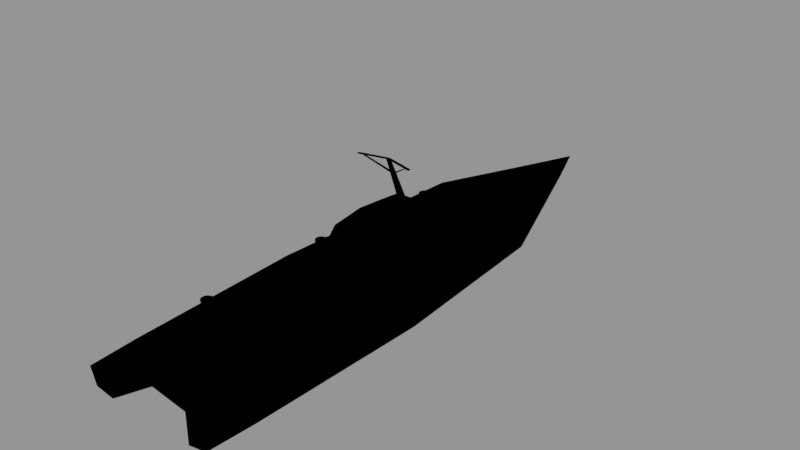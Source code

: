 # Source: HeroShip.blend  (saved by Blender 2.79.7; exported with 4.5.12 LTS)
import bpy
from mathutils import Matrix  # noqa: F401  (used for matrix-valued properties, if any)

bpy.ops.wm.read_factory_settings(use_empty=True)
scene = bpy.context.scene
scene.name = 'Scene'

# ---- collections
col_collection_1 = bpy.data.collections.new('Collection 1'); scene.collection.children.link(col_collection_1)
col_collection_3 = bpy.data.collections.new('Collection 3'); scene.collection.children.link(col_collection_3)
col_collection_5 = bpy.data.collections.new('Collection 5'); scene.collection.children.link(col_collection_5)
col_collection_11 = bpy.data.collections.new('Collection 11'); scene.collection.children.link(col_collection_11)
col_lightrig = bpy.data.collections.new('LightRig')  # instanced only; not linked into the scene
col_railgunturret = bpy.data.collections.new('RailgunTurret')  # instanced only; not linked into the scene
col_minigun = bpy.data.collections.new('Minigun')  # instanced only; not linked into the scene

# ---- materials (node trees are filled in below, after node groups)
mat_heroship = bpy.data.materials.new('HeroShip')
mat_heroship.alpha_threshold = 0.0
mat_heroship.use_transparent_shadow = False
mat_heroship.diffuse_color = (0.4206, 0.4634, 0.477, 1.0)
mat_heroship.specular_color = (0.747, 0.9712, 1.0)
mat_heroship.roughness = 0.5
mat_heroship.specular_intensity = 1.0

# ---- material node trees
mat_heroship.use_nodes = True; mat_heroship.node_tree.nodes.clear()
_N = mat_heroship.node_tree.nodes; _L = mat_heroship.node_tree.links
n0 = _N.new('NodeUndefined'); n0.name = 'Geometry'; n0.location = (-510, -44)
n1 = _N.new('NodeUndefined'); n1.name = 'Material'; n1.location = (352, 310)
n1.inputs[2].default_value = 0.8243
n1.inputs[3].default_value = (0.0, 0.0, 0.0)
n2 = _N.new('NodeUndefined'); n2.name = 'Output'; n2.location = (642, 310)
n2.inputs[1].default_value = 1.0
n3 = _N.new('NodeUndefined'); n3.name = 'Texture'; n3.location = (-289, -285)
n4 = _N.new('ShaderNodeMix'); n4.name = 'Mix.002'; n4.location = (166, -194)
n4.data_type = 'RGBA'
n4.blend_type = 'MULTIPLY'
n4.inputs[0].default_value = 0.6
n4.inputs[6].default_value = (0.747, 0.9712, 1.0, 1.0)
n5 = _N.new('ShaderNodeMix'); n5.name = 'Mix.003'; n5.location = (-54, -306)
n5.data_type = 'RGBA'
n5.blend_type = 'MULTIPLY'
n5.inputs[0].default_value = 1.0
n6 = _N.new('ShaderNodeMix'); n6.name = 'Mix.001'; n6.location = (-79, -22)
n6.data_type = 'RGBA'
n6.blend_type = 'MULTIPLY'
n6.inputs[0].default_value = 1.0
_L.new(n1.outputs[0], n2.inputs[0])
_L.new(n0.outputs[6], n6.inputs[6])
_L.new(n0.outputs[4], n3.inputs[0])
_L.new(n3.outputs[1], n6.inputs[7])
_L.new(n4.outputs[2], n1.inputs[1])
_L.new(n3.outputs[1], n5.inputs[6])
_L.new(n5.outputs[2], n4.inputs[7])
_L.new(n6.outputs[2], n1.inputs[0])
_L.new(n0.outputs[6], n5.inputs[7])

# ---- meshes
me_turretmount = bpy.data.meshes.new('TurretMount')
me_turretmount.from_pydata([(1.217, -1.624, 1.0), (1.217, -1.624, 0.7), (-0.3827, -0.9239, 0.7), (-0.3827, -0.9239, 1.0), (-0.5556, -0.8315, 0.7), (-0.5556, -0.8315, 1.0), (-0.7071, -0.7071, 0.7), (-0.7071, -0.7071, 1.0), (-0.8315, -0.5556, 0.7), (-0.8315, -0.5556, 1.0), (-0.9239, -0.3827, 0.7), (-0.9239, -0.3827, 1.0), (-0.9808, -0.1406, 0.7), (-0.9808, -0.1406, 1.0), (-0.9808, 0.1406, 0.7), (-0.9808, 0.1406, 1.0), (-0.9239, 0.3827, 0.7), (-0.9239, 0.3827, 1.0), (-0.8315, 0.5556, 0.7), (-0.8315, 0.5556, 1.0), (-0.7071, 0.7071, 0.7), (-0.7071, 0.7071, 1.0), (-0.5556, 0.8315, 0.7), (-0.5556, 0.8315, 1.0), (-0.3827, 0.9239, 0.7), (-0.3827, 0.9239, 1.0), (1.217, 1.624, 1.0), (1.217, 1.624, 0.7), (1.217, -1.022, 0.1), (0.4173, -0.5812, 0.1), (0.2444, -0.5231, 0.1), (0.09289, -0.4449, 0.1), (-0.03147, -0.3495, 0.1), (-0.1239, -0.2408, 0.1), (-0.1808, -0.08844, 0.1), (-0.1808, 0.08844, 0.1), (-0.1239, 0.2408, 0.1), (-0.03147, 0.3495, 0.1), (0.09289, 0.4449, 0.1), (0.2444, 0.5231, 0.1), (0.4173, 0.5812, 0.1), (1.217, 1.022, 0.1)], [], [(27, 26, 0, 1), (3, 2, 1, 0), (2, 3, 5, 4), (4, 5, 7, 6), (6, 7, 9, 8), (8, 9, 11, 10), (10, 11, 13, 12), (14, 15, 17, 16), (16, 17, 19, 18), (18, 19, 21, 20), (20, 21, 23, 22), (22, 23, 25, 24), (24, 25, 26, 27), (25, 3, 0, 26), (25, 23, 5, 3), (7, 5, 23, 21), (9, 7, 21, 19), (11, 9, 19, 17), (13, 11, 17, 15), (6, 8, 32, 31), (20, 22, 39, 38), (10, 12, 34, 33), (1, 2, 29, 28), (24, 27, 41, 40), (14, 16, 36, 35), (13, 15, 14, 12), (41, 28, 29, 40), (29, 30, 39, 40), (30, 31, 38, 39), (31, 32, 37, 38), (32, 33, 36, 37), (33, 34, 35, 36), (16, 18, 37, 36), (2, 4, 30, 29), (12, 14, 35, 34), (22, 24, 40, 39), (27, 1, 28, 41), (8, 10, 33, 32), (18, 20, 38, 37), (4, 6, 31, 30)])
me_turretmount.polygons.foreach_set('use_smooth', [True] * 40)
_uv = me_turretmount.uv_layers.new(name='UVMap')
_uv.uv.foreach_set('vector', [0.8928, 0.0, 0.9464, 2.197e-08, 0.9464, 0.5986, 0.8928, 0.5986, 0.9464, 0.2183, 1.0, 0.2183, 1.0, 0.5146, 0.9464, 0.5146, 1.0, 0.2183, 0.9464, 0.2183, 0.9464, 0.1841, 1.0, 0.1841, 1.0, 0.1841, 0.9464, 0.1841, 0.9464, 0.1482, 1.0, 0.1482, 1.0, 0.1482, 0.9464, 0.1482, 0.9464, 0.1122, 1.0, 0.1122, 1.0, 0.1122, 0.9464, 0.1122, 0.9464, 0.07731, 1.0, 0.07731, 1.0, 0.07731, 0.9464, 0.07731, 0.9464, 0.03767, 1.0, 0.03767, 1.0, 1.0, 0.9464, 1.0, 0.9464, 0.963, 1.0, 0.963, 1.0, 0.963, 0.9464, 0.963, 0.9464, 0.9293, 1.0, 0.9293, 1.0, 0.9293, 0.9464, 0.9293, 0.9464, 0.8937, 1.0, 0.8937, 1.0, 0.8937, 0.9464, 0.8937, 0.9464, 0.8576, 1.0, 0.8576, 1.0, 0.8576, 0.9464, 0.8576, 0.9464, 0.8223, 1.0, 0.8223, 1.0, 0.8223, 0.9464, 0.8223, 0.9464, 0.5146, 1.0, 0.5146, 0.4997, 0.4696, 0.4997, 0.129, 0.7856, 0.0, 0.7856, 0.5986, 0.4997, 0.4696, 0.4688, 0.4525, 0.4688, 0.146, 0.4997, 0.129, 0.4417, 0.169, 0.4688, 0.146, 0.4688, 0.4525, 0.4417, 0.4296, 0.4195, 0.1969, 0.4417, 0.169, 0.4417, 0.4296, 0.4195, 0.4017, 0.403, 0.2288, 0.4195, 0.1969, 0.4195, 0.4017, 0.403, 0.3698, 0.3928, 0.2734, 0.403, 0.2288, 0.403, 0.3698, 0.3928, 0.3252, 0.0489, 0.4296, 0.02668, 0.4017, 0.1696, 0.3637, 0.1919, 0.3813, 0.0489, 0.169, 0.07598, 0.146, 0.2189, 0.2029, 0.1919, 0.2173, 0.01017, 0.3698, 0.0, 0.3252, 0.143, 0.3156, 0.1531, 0.3437, 0.3928, 0.5986, 0.1069, 0.4696, 0.2498, 0.4064, 0.3928, 0.4876, 0.1069, 0.129, 0.3928, 0.0, 0.3928, 0.111, 0.2498, 0.1922, 4.26e-08, 0.2734, 0.01017, 0.2288, 0.1531, 0.2549, 0.143, 0.283, 0.9464, 0.03767, 0.9464, 0.0, 1.0, 1.099e-08, 1.0, 0.03767, 0.3928, 0.111, 0.3928, 0.4876, 0.2498, 0.4064, 0.2498, 0.1922, 0.2498, 0.4064, 0.2189, 0.3957, 0.2189, 0.2029, 0.2498, 0.1922, 0.2189, 0.3957, 0.1919, 0.3813, 0.1919, 0.2173, 0.2189, 0.2029, 0.1919, 0.3813, 0.1696, 0.3637, 0.1696, 0.2349, 0.1919, 0.2173, 0.1696, 0.3637, 0.1531, 0.3437, 0.1531, 0.2549, 0.1696, 0.2349, 0.1531, 0.3437, 0.143, 0.3156, 0.143, 0.283, 0.1531, 0.2549, 0.01017, 0.2288, 0.02668, 0.1969, 0.1696, 0.2349, 0.1531, 0.2549, 0.1069, 0.4696, 0.07598, 0.4525, 0.2189, 0.3957, 0.2498, 0.4064, 0.0, 0.3252, 4.26e-08, 0.2734, 0.143, 0.283, 0.143, 0.3156, 0.07598, 0.146, 0.1069, 0.129, 0.2498, 0.1922, 0.2189, 0.2029, 0.8928, 0.0, 0.8928, 0.5986, 0.7856, 0.4876, 0.7856, 0.111, 0.02668, 0.4017, 0.01017, 0.3698, 0.1531, 0.3437, 0.1696, 0.3637, 0.02668, 0.1969, 0.0489, 0.169, 0.1919, 0.2173, 0.1696, 0.2349, 0.07598, 0.4525, 0.0489, 0.4296, 0.1919, 0.3813, 0.2189, 0.3957])
_ca = me_turretmount.color_attributes.new('Col', 'BYTE_COLOR', 'CORNER')
_ca.data.foreach_set('color', [0.3564, 0.3564, 0.3564, 1.0, 0.3564, 0.3564, 0.3564, 1.0, 0.3564, 0.3564, 0.3564, 1.0, 0.3564, 0.3564, 0.3564, 1.0, 0.3564, 0.3564, 0.3564, 1.0, 0.3564, 0.3564, 0.3564, 1.0, 0.3564, 0.3564, 0.3564, 1.0, 0.3564, 0.3564, 0.3564, 1.0, 0.3564, 0.3564, 0.3564, 1.0, 0.3564, 0.3564, 0.3564, 1.0, 0.3564, 0.3564, 0.3564, 1.0, 0.3564, 0.3564, 0.3564, 1.0, 0.3564, 0.3564, 0.3564, 1.0, 0.3564, 0.3564, 0.3564, 1.0, 0.3564, 0.3564, 0.3564, 1.0, 0.3564, 0.3564, 0.3564, 1.0, 0.3564, 0.3564, 0.3564, 1.0, 0.3564, 0.3564, 0.3564, 1.0, 0.3564, 0.3564, 0.3564, 1.0, 0.3564, 0.3564, 0.3564, 1.0, 0.3564, 0.3564, 0.3564, 1.0, 0.3564, 0.3564, 0.3564, 1.0, 0.3564, 0.3564, 0.3564, 1.0, 0.3564, 0.3564, 0.3564, 1.0, 0.3564, 0.3564, 0.3564, 1.0, 0.3564, 0.3564, 0.3564, 1.0, 0.3564, 0.3564, 0.3564, 1.0, 0.3564, 0.3564, 0.3564, 1.0, 0.3564, 0.3564, 0.3564, 1.0, 0.3564, 0.3564, 0.3564, 1.0, 0.3564, 0.3564, 0.3564, 1.0, 0.3564, 0.3564, 0.3564, 1.0, 0.3564, 0.3564, 0.3564, 1.0, 0.3564, 0.3564, 0.3564, 1.0, 0.3564, 0.3564, 0.3564, 1.0, 0.3564, 0.3564, 0.3564, 1.0, 0.3564, 0.3564, 0.3564, 1.0, 0.3564, 0.3564, 0.3564, 1.0, 0.3564, 0.3564, 0.3564, 1.0, 0.3564, 0.3564, 0.3564, 1.0, 0.3564, 0.3564, 0.3564, 1.0, 0.3564, 0.3564, 0.3564, 1.0, 0.3564, 0.3564, 0.3564, 1.0, 0.3564, 0.3564, 0.3564, 1.0, 0.3564, 0.3564, 0.3564, 1.0, 0.3564, 0.3564, 0.3564, 1.0, 0.3564, 0.3564, 0.3564, 1.0, 0.3564, 0.3564, 0.3564, 1.0, 0.3564, 0.3564, 0.3564, 1.0, 0.3564, 0.3564, 0.3564, 1.0, 0.3564, 0.3564, 0.3564, 1.0, 0.3564, 0.3564, 0.3564, 1.0, 0.3564, 0.3564, 0.3564, 1.0, 0.3564, 0.3564, 0.3564, 1.0, 0.3564, 0.3564, 0.3564, 1.0, 0.3564, 0.3564, 0.3564, 1.0, 0.3564, 0.3564, 0.3564, 1.0, 0.3564, 0.3564, 0.3564, 1.0, 0.3564, 0.3564, 0.3564, 1.0, 0.3564, 0.3564, 0.3564, 1.0, 0.3564, 0.3564, 0.3564, 1.0, 0.3564, 0.3564, 0.3564, 1.0, 0.3564, 0.3564, 0.3564, 1.0, 0.3564, 0.3564, 0.3564, 1.0, 0.3564, 0.3564, 0.3564, 1.0, 0.3564, 0.3564, 0.3564, 1.0, 0.3564, 0.3564, 0.3564, 1.0, 0.3564, 0.3564, 0.3564, 1.0, 0.3564, 0.3564, 0.3564, 1.0, 0.3564, 0.3564, 0.3564, 1.0, 0.3564, 0.3564, 0.3564, 1.0, 0.3564, 0.3564, 0.3564, 1.0, 0.3564, 0.3564, 0.3564, 1.0, 0.3564, 0.3564, 0.3564, 1.0, 0.3564, 0.3564, 0.3564, 1.0, 0.3564, 0.3564, 0.3564, 1.0, 0.3564, 0.3564, 0.3564, 1.0, 0.3564, 0.3564, 0.3564, 1.0, 0.3564, 0.3564, 0.3564, 1.0, 0.3564, 0.3564, 0.3564, 1.0, 0.3564, 0.3564, 0.3564, 1.0, 0.3564, 0.3564, 0.3564, 1.0, 0.3564, 0.3564, 0.3564, 1.0, 0.3564, 0.3564, 0.3564, 1.0, 0.3564, 0.3564, 0.3564, 1.0, 0.3564, 0.3564, 0.3564, 1.0, 0.3564, 0.3564, 0.3564, 1.0, 0.3564, 0.3564, 0.3564, 1.0, 0.3564, 0.3564, 0.3564, 1.0, 0.3564, 0.3564, 0.3564, 1.0, 0.3564, 0.3564, 0.3564, 1.0, 0.3564, 0.3564, 0.3564, 1.0, 0.3564, 0.3564, 0.3564, 1.0, 0.3564, 0.3564, 0.3564, 1.0, 0.3564, 0.3564, 0.3564, 1.0, 0.3564, 0.3564, 0.3564, 1.0, 0.3564, 0.3564, 0.3564, 1.0, 0.3564, 0.3564, 0.3564, 1.0, 0.3564, 0.3564, 0.3564, 1.0, 0.3564, 0.3564, 0.3564, 1.0, 0.3564, 0.3564, 0.3564, 1.0, 0.3564, 0.3564, 0.3564, 1.0, 0.3564, 0.3564, 0.3564, 1.0, 0.3564, 0.3564, 0.3564, 1.0, 0.3564, 0.3564, 0.3564, 1.0, 0.3564, 0.3564, 0.3564, 1.0, 0.3564, 0.3564, 0.3564, 1.0, 0.3564, 0.3564, 0.3564, 1.0, 0.3564, 0.3564, 0.3564, 1.0, 0.3564, 0.3564, 0.3564, 1.0, 0.3564, 0.3564, 0.3564, 1.0, 0.3564, 0.3564, 0.3564, 1.0, 0.3564, 0.3564, 0.3564, 1.0, 0.3564, 0.3564, 0.3564, 1.0, 0.3564, 0.3564, 0.3564, 1.0, 0.3564, 0.3564, 0.3564, 1.0, 0.3564, 0.3564, 0.3564, 1.0, 0.3564, 0.3564, 0.3564, 1.0, 0.3564, 0.3564, 0.3564, 1.0, 0.3564, 0.3564, 0.3564, 1.0, 0.3564, 0.3564, 0.3564, 1.0, 0.3564, 0.3564, 0.3564, 1.0, 0.3564, 0.3564, 0.3564, 1.0, 0.3564, 0.3564, 0.3564, 1.0, 0.3564, 0.3564, 0.3564, 1.0, 0.3564, 0.3564, 0.3564, 1.0, 0.3564, 0.3564, 0.3564, 1.0, 0.3564, 0.3564, 0.3564, 1.0, 0.3564, 0.3564, 0.3564, 1.0, 0.3564, 0.3564, 0.3564, 1.0, 0.3564, 0.3564, 0.3564, 1.0, 0.3564, 0.3564, 0.3564, 1.0, 0.3564, 0.3564, 0.3564, 1.0, 0.3564, 0.3564, 0.3564, 1.0, 0.3564, 0.3564, 0.3564, 1.0, 0.3564, 0.3564, 0.3564, 1.0, 0.3564, 0.3564, 0.3564, 1.0, 0.3564, 0.3564, 0.3564, 1.0, 0.3564, 0.3564, 0.3564, 1.0, 0.3564, 0.3564, 0.3564, 1.0, 0.3564, 0.3564, 0.3564, 1.0, 0.3564, 0.3564, 0.3564, 1.0, 0.3564, 0.3564, 0.3564, 1.0, 0.3564, 0.3564, 0.3564, 1.0, 0.3564, 0.3564, 0.3564, 1.0, 0.3564, 0.3564, 0.3564, 1.0, 0.3564, 0.3564, 0.3564, 1.0, 0.3564, 0.3564, 0.3564, 1.0, 0.3564, 0.3564, 0.3564, 1.0, 0.3564, 0.3564, 0.3564, 1.0, 0.3564, 0.3564, 0.3564, 1.0, 0.3564, 0.3564, 0.3564, 1.0, 0.3564, 0.3564, 0.3564, 1.0, 0.3564, 0.3564, 0.3564, 1.0, 0.3564, 0.3564, 0.3564, 1.0, 0.3564, 0.3564, 0.3564, 1.0, 0.3564, 0.3564, 0.3564, 1.0, 0.3564, 0.3564, 0.3564, 1.0, 0.3564, 0.3564, 0.3564, 1.0, 0.3564, 0.3564, 0.3564, 1.0])
me_turretmount.materials.append(mat_heroship)
me_turretmount.use_remesh_preserve_volume = False
me_turretmount.use_remesh_preserve_attributes = False
me_turretmount.use_mirror_vertex_groups = False
me_turretmount.update()
me_cube = bpy.data.meshes.new('Cube')
me_cube.from_pydata([(-12.0, -22.0, 0.0), (-13.0, 10.0, 0.0), (-13.0, -22.0, 3.0), (-14.0, 10.0, 3.0), (-11.0, 42.0, 4.172e-06), (-12.0, 42.0, 3.0), (-7.7, 10.0, -3.315), (-7.15, -24.34, -1.476), (-7.7, 10.0, 7.0), (-7.15, -22.0, 7.0), (-6.6, 42.0, -3.315), (-6.6, 42.0, 7.0), (-7.99, -30.4, 5.994), (-7.99, -30.4, -0.6), (-12.44, -30.4, 3.0), (-11.44, -30.4, 0.0), (0.0, 10.0, -4.397), (0.0, -24.34, -2.558), (12.0, -22.0, 0.0), (13.0, 10.0, 0.0), (0.0, 10.0, 7.0), (0.0, -22.0, 7.0), (13.0, -22.0, 3.0), (14.0, 10.0, 3.0), (0.0, 42.0, -4.472), (11.0, 42.0, 4.172e-06), (0.0, 42.0, 7.0), (12.0, 42.0, 3.0), (0.0, 72.0, 8.941e-06), (0.0, 75.0, 3.0), (7.7, 10.0, -3.315), (7.15, -24.34, -1.476), (7.7, 10.0, 7.0), (7.15, -22.0, 7.0), (6.6, 42.0, -3.315), (6.6, 42.0, 7.0), (0.0, 64.0, -2.0), (0.0, 58.02, 6.643), (7.99, -30.4, 5.994), (7.99, -30.4, -0.6), (12.44, -30.4, 3.0), (11.44, -30.4, 0.0)], [], [(6, 7, 0, 1), (8, 3, 2, 9), (0, 7, 13, 15), (0, 2, 3, 1), (11, 26, 37), (8, 20, 26, 11), (1, 3, 5, 4), (6, 1, 4, 10), (4, 5, 29, 28), (10, 4, 28, 36), (24, 10, 36), (16, 6, 10, 24), (3, 8, 11, 5), (5, 11, 37, 29), (20, 8, 9, 21), (16, 17, 7, 6), (9, 2, 14, 12), (2, 0, 15, 14), (14, 15, 13, 12), (7, 9, 12, 13), (21, 9, 7, 17), (30, 19, 18, 31), (32, 33, 22, 23), (18, 41, 39, 31), (18, 19, 23, 22), (35, 37, 26), (32, 35, 26, 20), (19, 25, 27, 23), (30, 34, 25, 19), (25, 28, 29, 27), (34, 36, 28, 25), (24, 36, 34), (16, 24, 34, 30), (23, 27, 35, 32), (27, 29, 37, 35), (20, 21, 33, 32), (16, 30, 31, 17), (33, 38, 40, 22), (22, 40, 41, 18), (40, 38, 39, 41), (31, 39, 38, 33), (21, 17, 31, 33)])
me_cube.polygons.foreach_set('use_smooth', [True] * 42)
_uv = me_cube.uv_layers.new(name='UVMap')
_uv.uv.foreach_set('vector', [0.4452, 0.09626, 0.08786, 0.08892, 0.1283, 0.03594, 0.4458, 0.03614, 0.4253, 0.9705, 0.4271, 0.8601, 0.9005, 0.8801, 0.8988, 0.985, 0.1283, 0.03594, 0.08786, 0.08892, 0.05348, 0.04095, 0.06357, 0.02686, 0.1283, 0.03594, 0.1301, 0.005303, 0.4468, 0.006084, 0.4458, 0.03614, 0.5861, 0.4614, 0.5861, 0.401, 0.7328, 0.4011, 0.2931, 0.4714, 0.2931, 0.4009, 0.5861, 0.401, 0.5861, 0.4614, 0.4458, 0.03614, 0.4468, 0.006084, 0.7417, 0.03032, 0.7354, 0.05918, 0.4452, 0.09626, 0.4458, 0.03614, 0.7354, 0.05918, 0.7306, 0.1075, 0.7354, 0.05918, 0.7417, 0.03032, 0.9998, 0.1651, 0.9501, 0.1651, 0.7306, 0.1075, 0.7354, 0.05918, 0.9501, 0.1651, 0.8941, 0.1651, 0.7291, 0.1651, 0.7306, 0.1075, 0.8941, 0.1651, 0.4454, 0.1651, 0.4452, 0.09626, 0.7306, 0.1075, 0.7291, 0.1651, 0.4271, 0.8601, 0.4253, 0.9705, -0.04852, 0.977, -0.04713, 0.8775, -0.04713, 0.8775, -0.04852, 0.977, -0.2948, 1.049, -0.5491, 1.012, 0.2931, 0.4009, 0.2931, 0.4714, 0.0001517, 0.4663, 0.0001746, 0.4008, 0.4454, 0.1651, 0.09498, 0.1651, 0.08786, 0.08892, 0.4452, 0.09626, 0.8988, 0.985, 0.9005, 0.8801, 1.025, 0.889, 1.024, 0.9684, 0.1301, 0.005303, 0.1283, 0.03594, 0.06357, 0.02686, 0.05212, 0.0001517, 0.05212, 0.0001517, 0.06357, 0.02686, 0.05348, 0.04095, 0.007888, 0.0343, 0.08786, 0.08892, 0.0001518, 0.1063, 0.007888, 0.0343, 0.05348, 0.04095, 0.00536, 0.1651, 0.0001518, 0.1063, 0.08786, 0.08892, 0.09498, 0.1651, 0.4452, 0.234, 0.4458, 0.2941, 0.1283, 0.2943, 0.08786, 0.2414, 0.2264, 0.9739, -0.2471, 0.9888, -0.2489, 0.8839, 0.2245, 0.8635, 0.1283, 0.2943, 0.06357, 0.3034, 0.05348, 0.2893, 0.08786, 0.2414, 0.1283, 0.2943, 0.4458, 0.2941, 0.4468, 0.3242, 0.1301, 0.325, 0.5861, 0.3406, 0.7328, 0.4011, 0.5861, 0.401, 0.2932, 0.3304, 0.5861, 0.3406, 0.5861, 0.401, 0.2931, 0.4009, 0.4458, 0.2941, 0.7354, 0.2711, 0.7417, 0.3, 0.4468, 0.3242, 0.4452, 0.234, 0.7306, 0.2228, 0.7354, 0.2711, 0.4458, 0.2941, 0.7354, 0.2711, 0.9501, 0.1651, 0.9998, 0.1651, 0.7417, 0.3, 0.7306, 0.2228, 0.8941, 0.1651, 0.9501, 0.1651, 0.7354, 0.2711, 0.7291, 0.1651, 0.8941, 0.1651, 0.7306, 0.2228, 0.4454, 0.1651, 0.7291, 0.1651, 0.7306, 0.2228, 0.4452, 0.234, 0.2245, 0.8635, 0.6988, 0.8805, 0.7002, 0.9799, 0.2264, 0.9739, 0.6988, 0.8805, 1.201, 1.015, 0.9466, 1.052, 0.7002, 0.9799, 0.2931, 0.4009, 0.0001746, 0.4008, 0.0001975, 0.3354, 0.2932, 0.3304, 0.4454, 0.1651, 0.4452, 0.234, 0.08786, 0.2414, 0.09498, 0.1651, -0.2471, 0.9888, -0.3718, 0.9723, -0.3732, 0.8929, -0.2489, 0.8839, 0.1301, 0.325, 0.05212, 0.3301, 0.06357, 0.3034, 0.1283, 0.2943, 0.05212, 0.3301, 0.007888, 0.296, 0.05348, 0.2893, 0.06357, 0.3034, 0.08786, 0.2414, 0.05348, 0.2893, 0.007888, 0.296, 0.0001517, 0.224, 0.00536, 0.1651, 0.09498, 0.1651, 0.08786, 0.2414, 0.0001517, 0.224])
_ca = me_cube.color_attributes.new('Col', 'BYTE_COLOR', 'CORNER')
_ca.data.foreach_set('color', [1.0, 1.0, 1.0, 1.0, 1.0, 1.0, 1.0, 1.0, 1.0, 1.0, 1.0, 1.0, 1.0, 1.0, 1.0, 1.0, 1.0, 1.0, 1.0, 1.0, 1.0, 1.0, 1.0, 1.0, 1.0, 1.0, 1.0, 1.0, 1.0, 1.0, 1.0, 1.0, 1.0, 1.0, 1.0, 1.0, 1.0, 1.0, 1.0, 1.0, 1.0, 1.0, 1.0, 1.0, 1.0, 1.0, 1.0, 1.0, 1.0, 1.0, 1.0, 1.0, 1.0, 1.0, 1.0, 1.0, 1.0, 1.0, 1.0, 1.0, 1.0, 1.0, 1.0, 1.0, 1.0, 1.0, 1.0, 1.0, 1.0, 1.0, 1.0, 1.0, 1.0, 1.0, 1.0, 1.0, 1.0, 1.0, 1.0, 1.0, 1.0, 1.0, 1.0, 1.0, 1.0, 1.0, 1.0, 1.0, 1.0, 1.0, 1.0, 1.0, 1.0, 1.0, 1.0, 1.0, 1.0, 1.0, 1.0, 1.0, 1.0, 1.0, 1.0, 1.0, 1.0, 1.0, 1.0, 1.0, 1.0, 1.0, 1.0, 1.0, 1.0, 1.0, 1.0, 1.0, 1.0, 1.0, 1.0, 1.0, 1.0, 1.0, 1.0, 1.0, 1.0, 1.0, 1.0, 1.0, 1.0, 1.0, 1.0, 1.0, 1.0, 1.0, 1.0, 1.0, 1.0, 1.0, 1.0, 1.0, 1.0, 1.0, 1.0, 1.0, 1.0, 1.0, 1.0, 1.0, 1.0, 1.0, 1.0, 1.0, 1.0, 1.0, 1.0, 1.0, 1.0, 1.0, 1.0, 1.0, 1.0, 1.0, 1.0, 1.0, 1.0, 1.0, 1.0, 1.0, 1.0, 1.0, 1.0, 1.0, 1.0, 1.0, 1.0, 1.0, 1.0, 1.0, 1.0, 1.0, 1.0, 1.0, 1.0, 1.0, 1.0, 1.0, 1.0, 1.0, 1.0, 1.0, 1.0, 1.0, 1.0, 1.0, 1.0, 1.0, 1.0, 1.0, 1.0, 1.0, 1.0, 1.0, 1.0, 1.0, 1.0, 1.0, 1.0, 1.0, 1.0, 1.0, 1.0, 1.0, 1.0, 1.0, 1.0, 1.0, 1.0, 1.0, 1.0, 1.0, 1.0, 1.0, 1.0, 1.0, 1.0, 1.0, 1.0, 1.0, 1.0, 1.0, 1.0, 1.0, 1.0, 1.0, 1.0, 1.0, 1.0, 1.0, 1.0, 1.0, 1.0, 1.0, 1.0, 1.0, 1.0, 1.0, 1.0, 1.0, 1.0, 1.0, 1.0, 1.0, 1.0, 1.0, 1.0, 1.0, 1.0, 1.0, 1.0, 1.0, 1.0, 1.0, 1.0, 1.0, 1.0, 1.0, 1.0, 1.0, 1.0, 1.0, 1.0, 1.0, 1.0, 1.0, 1.0, 1.0, 1.0, 1.0, 1.0, 1.0, 1.0, 1.0, 1.0, 1.0, 1.0, 1.0, 1.0, 1.0, 1.0, 1.0, 1.0, 1.0, 1.0, 1.0, 1.0, 1.0, 1.0, 1.0, 1.0, 1.0, 1.0, 1.0, 1.0, 1.0, 1.0, 1.0, 1.0, 1.0, 1.0, 1.0, 1.0, 1.0, 1.0, 1.0, 1.0, 1.0, 1.0, 1.0, 1.0, 1.0, 1.0, 1.0, 1.0, 1.0, 1.0, 1.0, 1.0, 1.0, 1.0, 1.0, 1.0, 1.0, 1.0, 1.0, 1.0, 1.0, 1.0, 1.0, 1.0, 1.0, 1.0, 1.0, 1.0, 1.0, 1.0, 1.0, 1.0, 1.0, 1.0, 1.0, 1.0, 1.0, 1.0, 1.0, 1.0, 1.0, 1.0, 1.0, 1.0, 1.0, 1.0, 1.0, 1.0, 1.0, 1.0, 1.0, 1.0, 1.0, 1.0, 1.0, 1.0, 1.0, 1.0, 1.0, 1.0, 1.0, 1.0, 1.0, 1.0, 1.0, 1.0, 1.0, 1.0, 1.0, 1.0, 1.0, 1.0, 1.0, 1.0, 1.0, 1.0, 1.0, 1.0, 1.0, 1.0, 1.0, 1.0, 1.0, 1.0, 1.0, 1.0, 1.0, 1.0, 1.0, 1.0, 1.0, 1.0, 1.0, 1.0, 1.0, 1.0, 1.0, 1.0, 1.0, 1.0, 1.0, 1.0, 1.0, 1.0, 1.0, 1.0, 1.0, 1.0, 1.0, 1.0, 1.0, 1.0, 1.0, 1.0, 1.0, 1.0, 1.0, 1.0, 1.0, 1.0, 1.0, 1.0, 1.0, 1.0, 1.0, 1.0, 1.0, 1.0, 1.0, 1.0, 1.0, 1.0, 1.0, 1.0, 1.0, 1.0, 1.0, 1.0, 1.0, 1.0, 1.0, 1.0, 1.0, 1.0, 1.0, 1.0, 1.0, 1.0, 1.0, 1.0, 1.0, 1.0, 1.0, 1.0, 1.0, 1.0, 1.0, 1.0, 1.0, 1.0, 1.0, 1.0, 1.0, 1.0, 1.0, 1.0, 1.0, 1.0, 1.0, 1.0, 1.0, 1.0, 1.0, 1.0, 1.0, 1.0, 1.0, 1.0, 1.0, 1.0, 1.0, 1.0, 1.0, 1.0, 1.0, 1.0, 1.0, 1.0, 1.0, 1.0, 1.0, 1.0, 1.0, 1.0, 1.0, 1.0, 1.0, 1.0, 1.0, 1.0, 1.0, 1.0, 1.0, 1.0, 1.0, 1.0, 1.0, 1.0, 1.0, 1.0, 1.0, 1.0, 1.0, 1.0, 1.0, 1.0, 1.0, 1.0, 1.0, 1.0, 1.0, 1.0, 1.0, 1.0, 1.0, 1.0, 1.0, 1.0, 1.0, 1.0, 1.0, 1.0, 1.0, 1.0, 1.0, 1.0, 1.0, 1.0, 1.0, 1.0, 1.0, 1.0, 1.0, 1.0, 1.0, 1.0, 1.0, 1.0, 1.0, 1.0, 1.0, 1.0, 1.0, 1.0, 1.0, 1.0, 1.0, 1.0, 1.0, 1.0, 1.0, 1.0, 1.0, 1.0, 1.0, 1.0, 1.0, 1.0, 1.0, 1.0, 1.0, 1.0, 1.0, 1.0, 1.0, 1.0, 1.0, 1.0, 1.0, 1.0, 1.0, 1.0, 1.0, 1.0, 1.0, 1.0, 1.0, 1.0, 1.0, 1.0, 1.0, 1.0, 1.0, 1.0, 1.0, 1.0, 1.0, 1.0, 1.0, 1.0, 1.0, 1.0, 1.0, 1.0, 1.0, 1.0, 1.0, 1.0, 1.0, 1.0, 1.0, 1.0, 1.0, 1.0, 1.0, 1.0, 1.0, 1.0, 1.0, 1.0, 1.0, 1.0, 1.0, 1.0, 1.0, 1.0, 1.0, 1.0, 1.0, 1.0, 1.0, 1.0, 1.0, 1.0, 1.0, 1.0, 1.0, 1.0, 1.0, 1.0, 1.0])
me_cube.materials.append(mat_heroship)
me_cube.use_remesh_preserve_volume = False
me_cube.use_remesh_preserve_attributes = False
me_cube.use_mirror_vertex_groups = False
me_cube.update()
me_cube_002 = bpy.data.meshes.new('Cube.002')
me_cube_002.from_pydata([(-1.0, -1.0, -1.0), (-0.5, -7.5, 16.2), (-1.0, 1.0, -1.0), (-0.5, -6.5, 16.2), (0.0, -1.0, -1.0), (0.0, -7.5, 16.2), (0.0, 1.0, -1.0), (0.0, -6.5, 16.2), (-9.094, -9.415, 16.25), (-9.094, -8.915, 16.25), (-8.844, -9.415, 16.34), (-8.844, -8.915, 16.34), (-0.2317, -4.923, 10.33), (-0.2317, -4.423, 10.33), (0.01826, -4.923, 10.77), (0.01826, -4.423, 10.77), (-0.5, -7.5, 16.4), (-0.5, -6.5, 16.4), (0.0, -7.5, 16.4), (0.0, -6.5, 16.4), (-10.5, -10.08, 16.2), (-10.5, -9.077, 16.2), (-10.5, -10.08, 16.4), (-10.5, -9.077, 16.4)], [], [(0, 1, 3, 2), (2, 3, 7, 6), (4, 5, 1, 0), (2, 6, 4, 0), (7, 3, 17, 19), (10, 14, 15, 11), (9, 13, 12, 8), (8, 12, 14, 10), (11, 15, 13, 9), (19, 17, 16, 18), (1, 16, 22, 20), (1, 5, 18, 16), (21, 20, 22, 23), (17, 3, 21, 23), (3, 1, 20, 21), (16, 17, 23, 22)])
_uv = me_cube_002.uv_layers.new(name='UVMap')
_uv.uv.foreach_set('vector', [0.8569, 0.03628, 0.8184, 0.8703, 0.7799, 0.8522, 0.7799, 0.0, 0.3898, 0.0218, 0.02237, 0.7488, 0.004184, 0.7379, 0.3534, 0.0, 0.7435, 0.9878, 0.394, 0.2615, 0.4121, 0.2506, 0.7799, 0.9659, 0.8219, 0.9611, 0.7799, 0.9611, 0.7799, 0.8703, 0.8219, 0.8703, 0.004184, 0.7379, 0.02237, 0.7488, 0.01819, 0.7565, 0.0, 0.7456, 1.0, 0.4822, 1.0, 0.9689, 0.9809, 0.9784, 0.9809, 0.4917, 0.9392, 0.4933, 0.9209, 0.944, 0.9026, 0.9328, 0.9209, 0.4822, 0.9809, 0.4822, 0.9809, 0.9974, 0.9601, 0.9957, 0.9719, 0.4892, 0.951, 0.9912, 0.9392, 0.4839, 0.9601, 0.4822, 0.9601, 0.9981, 0.8619, 0.9762, 0.8569, 0.9545, 0.8976, 0.9435, 0.9026, 0.9652, 0.4121, 0.2506, 0.408, 0.2428, 0.7757, 0.0, 0.7799, 0.007733, 0.4121, 0.2506, 0.394, 0.2615, 0.3898, 0.2538, 0.408, 0.2428, 0.8303, 0.8703, 0.8303, 0.9157, 0.8219, 0.9157, 0.8219, 0.8703, 0.01819, 0.7565, 0.02237, 0.7488, 0.3898, 0.9923, 0.3856, 1.0, 0.8964, 0.4822, 0.8569, 0.4669, 0.8964, 0.0, 0.9359, 0.01529, 0.8976, 0.9435, 0.8569, 0.9545, 0.8619, 0.4932, 0.9026, 0.4822])
_ca = me_cube_002.color_attributes.new('Col', 'BYTE_COLOR', 'CORNER')
_ca.data.foreach_set('color', [0.02416, 0.02416, 0.02416, 1.0, 0.02416, 0.02416, 0.02416, 1.0, 0.02416, 0.02416, 0.02416, 1.0, 0.02416, 0.02416, 0.02416, 1.0, 0.02416, 0.02416, 0.02416, 1.0, 0.02416, 0.02416, 0.02416, 1.0, 0.02416, 0.02416, 0.02416, 1.0, 0.02416, 0.02416, 0.02416, 1.0, 0.02416, 0.02416, 0.02416, 1.0, 0.02416, 0.02416, 0.02416, 1.0, 0.02416, 0.02416, 0.02416, 1.0, 0.02416, 0.02416, 0.02416, 1.0, 0.02416, 0.02416, 0.02416, 1.0, 0.02416, 0.02416, 0.02416, 1.0, 0.02416, 0.02416, 0.02416, 1.0, 0.02416, 0.02416, 0.02416, 1.0, 0.02416, 0.02416, 0.02416, 1.0, 0.02416, 0.02416, 0.02416, 1.0, 0.02416, 0.02416, 0.02416, 1.0, 0.02416, 0.02416, 0.02416, 1.0, 0.02416, 0.02416, 0.02416, 1.0, 0.02416, 0.02416, 0.02416, 1.0, 0.02416, 0.02416, 0.02416, 1.0, 0.02416, 0.02416, 0.02416, 1.0, 0.02416, 0.02416, 0.02416, 1.0, 0.02416, 0.02416, 0.02416, 1.0, 0.02416, 0.02416, 0.02416, 1.0, 0.02416, 0.02416, 0.02416, 1.0, 0.02416, 0.02416, 0.02416, 1.0, 0.02416, 0.02416, 0.02416, 1.0, 0.02416, 0.02416, 0.02416, 1.0, 0.02416, 0.02416, 0.02416, 1.0, 0.02416, 0.02416, 0.02416, 1.0, 0.02416, 0.02416, 0.02416, 1.0, 0.02416, 0.02416, 0.02416, 1.0, 0.02416, 0.02416, 0.02416, 1.0, 0.02416, 0.02416, 0.02416, 1.0, 0.02416, 0.02416, 0.02416, 1.0, 0.02416, 0.02416, 0.02416, 1.0, 0.02416, 0.02416, 0.02416, 1.0, 0.02416, 0.02416, 0.02416, 1.0, 0.02416, 0.02416, 0.02416, 1.0, 0.02416, 0.02416, 0.02416, 1.0, 0.02416, 0.02416, 0.02416, 1.0, 0.02416, 0.02416, 0.02416, 1.0, 0.02416, 0.02416, 0.02416, 1.0, 0.02416, 0.02416, 0.02416, 1.0, 0.02416, 0.02416, 0.02416, 1.0, 0.02416, 0.02416, 0.02416, 1.0, 0.02416, 0.02416, 0.02416, 1.0, 0.02416, 0.02416, 0.02416, 1.0, 0.02416, 0.02416, 0.02416, 1.0, 0.02416, 0.02416, 0.02416, 1.0, 0.02416, 0.02416, 0.02416, 1.0, 0.02416, 0.02416, 0.02416, 1.0, 0.02416, 0.02416, 0.02416, 1.0, 0.02416, 0.02416, 0.02416, 1.0, 0.02416, 0.02416, 0.02416, 1.0, 0.02416, 0.02416, 0.02416, 1.0, 0.02416, 0.02416, 0.02416, 1.0, 0.02416, 0.02416, 0.02416, 1.0, 0.02416, 0.02416, 0.02416, 1.0, 0.02416, 0.02416, 0.02416, 1.0, 0.02416, 0.02416, 0.02416, 1.0])
me_cube_002.materials.append(mat_heroship)
me_cube_002.use_remesh_preserve_volume = False
me_cube_002.use_remesh_preserve_attributes = False
me_cube_002.use_mirror_vertex_groups = False
me_cube_002.update()
me_cube_001 = bpy.data.meshes.new('Cube.001')
me_cube_001.from_pydata([(-5.556, -17.78, 7.778), (-4.444, -14.44, 10.0), (-6.667, -5.556, 7.778), (-5.556, -5.556, 10.0), (-6.667, 3.333, 7.778), (-5.556, 3.333, 10.0), (-5.556, 13.33, 7.778), (-4.444, 13.33, 10.0), (-3.333, -5.556, 10.0), (-1.111, -17.78, 7.778), (-1.111, -14.44, 10.0), (-4.444, 3.333, 10.0), (-3.789, 13.33, 7.778), (-3.333, 13.33, 10.0), (-3.418, 16.67, 7.778), (-2.963, 15.56, 10.0), (-2.222, -3.333, 14.44), (-3.333, 4.444, 14.44), (-2.435, 11.11, 14.44), (-2.064, 13.33, 14.44), (5.556, -17.78, 7.778), (4.444, -14.44, 10.0), (6.667, -5.556, 7.778), (5.556, -5.556, 10.0), (6.667, 3.333, 7.778), (5.556, 3.333, 10.0), (5.556, 13.33, 7.778), (4.444, 13.33, 10.0), (3.333, -5.556, 10.0), (1.111, -17.78, 7.778), (1.111, -14.44, 10.0), (4.444, 3.333, 10.0), (3.789, 13.33, 7.778), (3.333, 13.33, 10.0), (3.418, 16.67, 7.778), (2.963, 15.56, 10.0), (2.222, -3.333, 14.44), (3.333, 4.444, 14.44), (2.435, 11.11, 14.44), (2.064, 13.33, 14.44), (0.0, -5.556, 10.0), (0.0, -17.78, 7.778), (0.0, -14.44, 10.0), (0.0, 16.67, 7.778), (0.0, 15.56, 10.0), (0.0, -3.333, 14.44), (0.0, 4.444, 14.44), (0.0, 11.11, 14.44), (0.0, 13.33, 14.44)], [], [(0, 1, 3, 2), (9, 10, 1, 0), (8, 3, 1, 10), (2, 3, 5, 4), (4, 5, 7, 6), (5, 11, 13, 7), (6, 7, 13, 12), (40, 8, 10, 42), (41, 42, 10, 9), (3, 8, 11, 5), (11, 8, 16, 17), (12, 13, 15, 14), (44, 15, 19, 48), (15, 13, 18, 19), (13, 11, 17, 18), (8, 40, 45, 16), (18, 47, 48, 19), (16, 45, 46, 17), (17, 46, 47, 18), (14, 15, 44, 43), (20, 22, 23, 21), (29, 20, 21, 30), (28, 30, 21, 23), (22, 24, 25, 23), (24, 26, 27, 25), (25, 27, 33, 31), (26, 32, 33, 27), (40, 42, 30, 28), (41, 29, 30, 42), (23, 25, 31, 28), (31, 37, 36, 28), (32, 34, 35, 33), (44, 48, 39, 35), (35, 39, 38, 33), (33, 38, 37, 31), (28, 36, 45, 40), (38, 39, 48, 47), (36, 37, 46, 45), (37, 38, 47, 46), (34, 43, 44, 35)])
me_cube_001.polygons.foreach_set('use_smooth', [True] * 40)
_uv = me_cube_001.uv_layers.new(name='UVMap')
_uv.uv.foreach_set('vector', [0.7946, 0.5412, 0.8573, 0.592, 0.8474, 0.7263, 0.7848, 0.7261, 0.7566, 0.5412, 0.7566, 0.6012, 0.6721, 0.6012, 0.6439, 0.5412, 0.2115, 0.7648, 0.2115, 0.8069, 0.04307, 0.7858, 0.04307, 0.7226, 0.7848, 0.7261, 0.8474, 0.7263, 0.8474, 0.8612, 0.7848, 0.861, 0.7848, 0.861, 0.8474, 0.8612, 0.8573, 1.014, 0.7946, 1.013, 0.38, 0.8069, 0.38, 0.7858, 0.5695, 0.7648, 0.5695, 0.7858, 0.8573, 0.6917, 0.8735, 0.6567, 0.9011, 0.6531, 0.9011, 0.686, 0.2115, 0.7016, 0.2115, 0.7648, 0.04307, 0.7226, 0.04307, 0.7016, 0.7848, 0.5412, 0.7848, 0.6012, 0.7566, 0.6012, 0.7566, 0.5412, 0.2115, 0.8069, 0.2115, 0.7648, 0.38, 0.7858, 0.38, 0.8069, 0.6273, 0.7464, 0.6439, 0.8804, 0.5227, 0.8554, 0.5094, 0.7381, 0.6439, 0.5914, 0.5875, 0.5957, 0.5776, 0.5622, 0.6307, 0.5412, 0.9439, 0.6158, 0.8688, 0.6158, 0.8916, 0.5412, 0.9439, 0.5412, 0.5776, 0.5622, 0.5875, 0.5957, 0.4815, 0.6376, 0.4715, 0.6042, 0.5875, 0.5957, 0.6273, 0.7464, 0.5094, 0.7381, 0.4815, 0.6376, 0.2409, 0.6746, 0.3112, 0.6746, 0.3112, 0.7793, 0.2644, 0.7793, 0.7231, 0.9293, 0.7848, 0.9293, 0.7848, 0.9538, 0.7325, 0.9538, 0.7284, 0.7701, 0.7848, 0.7701, 0.7848, 0.8558, 0.7003, 0.8558, 0.7003, 0.8558, 0.7848, 0.8558, 0.7848, 0.9293, 0.7231, 0.9293, 0.8573, 0.6531, 0.8688, 0.6158, 0.9439, 0.6158, 0.9439, 0.6531, 0.7946, 0.5412, 0.7848, 0.7261, 0.8474, 0.7263, 0.8573, 0.592, 0.7566, 0.5412, 0.6439, 0.5412, 0.6721, 0.6012, 0.7566, 0.6012, 0.2115, 0.6384, 0.04307, 0.6805, 0.04307, 0.6174, 0.2115, 0.5963, 0.7848, 0.7261, 0.7848, 0.861, 0.8474, 0.8612, 0.8474, 0.7263, 0.7848, 0.861, 0.7946, 1.013, 0.8573, 1.014, 0.8474, 0.8612, 0.38, 0.5963, 0.5695, 0.6174, 0.5695, 0.6384, 0.38, 0.6174, 0.8573, 0.6917, 0.9011, 0.686, 0.9011, 0.6531, 0.8735, 0.6567, 0.2115, 0.7016, 0.04307, 0.7016, 0.04307, 0.6805, 0.2115, 0.6384, 0.7848, 0.5412, 0.7566, 0.5412, 0.7566, 0.6012, 0.7848, 0.6012, 0.2115, 0.5963, 0.38, 0.5963, 0.38, 0.6174, 0.2115, 0.6384, 0.6273, 0.7464, 0.5094, 0.7381, 0.5227, 0.8554, 0.6439, 0.8804, 0.6439, 0.5914, 0.6307, 0.5412, 0.5776, 0.5622, 0.5875, 0.5957, 0.9439, 0.6158, 0.9439, 0.5412, 0.8916, 0.5412, 0.8688, 0.6158, 0.5776, 0.5622, 0.4715, 0.6042, 0.4815, 0.6376, 0.5875, 0.5957, 0.5875, 0.5957, 0.4815, 0.6376, 0.5094, 0.7381, 0.6273, 0.7464, 0.3815, 0.6746, 0.358, 0.7793, 0.3112, 0.7793, 0.3112, 0.6746, 0.7231, 0.9293, 0.7325, 0.9538, 0.7848, 0.9538, 0.7848, 0.9293, 0.7284, 0.7701, 0.7003, 0.8558, 0.7848, 0.8558, 0.7848, 0.7701, 0.7003, 0.8558, 0.7231, 0.9293, 0.7848, 0.9293, 0.7848, 0.8558, 0.8573, 0.6531, 0.9439, 0.6531, 0.9439, 0.6158, 0.8688, 0.6158])
_ca = me_cube_001.color_attributes.new('Col', 'BYTE_COLOR', 'CORNER')
_ca.data.foreach_set('color', [0.3564, 0.3564, 0.3564, 1.0, 0.3564, 0.3564, 0.3564, 1.0, 0.3564, 0.3564, 0.3564, 1.0, 0.3564, 0.3564, 0.3564, 1.0, 0.3564, 0.3564, 0.3564, 1.0, 0.3564, 0.3564, 0.3564, 1.0, 0.3564, 0.3564, 0.3564, 1.0, 0.3564, 0.3564, 0.3564, 1.0, 0.3564, 0.3564, 0.3564, 1.0, 0.3564, 0.3564, 0.3564, 1.0, 0.3564, 0.3564, 0.3564, 1.0, 0.3564, 0.3564, 0.3564, 1.0, 0.3564, 0.3564, 0.3564, 1.0, 0.3564, 0.3564, 0.3564, 1.0, 0.3564, 0.3564, 0.3564, 1.0, 0.3564, 0.3564, 0.3564, 1.0, 0.3564, 0.3564, 0.3564, 1.0, 0.3564, 0.3564, 0.3564, 1.0, 0.3564, 0.3564, 0.3564, 1.0, 0.3564, 0.3564, 0.3564, 1.0, 0.3564, 0.3564, 0.3564, 1.0, 0.3564, 0.3564, 0.3564, 1.0, 0.3564, 0.3564, 0.3564, 1.0, 0.3564, 0.3564, 0.3564, 1.0, 0.3564, 0.3564, 0.3564, 1.0, 0.3564, 0.3564, 0.3564, 1.0, 0.3564, 0.3564, 0.3564, 1.0, 0.3564, 0.3564, 0.3564, 1.0, 0.3564, 0.3564, 0.3564, 1.0, 0.3564, 0.3564, 0.3564, 1.0, 0.3564, 0.3564, 0.3564, 1.0, 0.3564, 0.3564, 0.3564, 1.0, 0.3564, 0.3564, 0.3564, 1.0, 0.3564, 0.3564, 0.3564, 1.0, 0.3564, 0.3564, 0.3564, 1.0, 0.3564, 0.3564, 0.3564, 1.0, 0.3564, 0.3564, 0.3564, 1.0, 0.3564, 0.3564, 0.3564, 1.0, 0.3564, 0.3564, 0.3564, 1.0, 0.3564, 0.3564, 0.3564, 1.0, 0.3564, 0.3564, 0.3564, 1.0, 0.3564, 0.3564, 0.3564, 1.0, 0.3564, 0.3564, 0.3564, 1.0, 0.3564, 0.3564, 0.3564, 1.0, 0.3564, 0.3564, 0.3564, 1.0, 0.3564, 0.3564, 0.3564, 1.0, 0.3564, 0.3564, 0.3564, 1.0, 0.3564, 0.3564, 0.3564, 1.0, 0.3564, 0.3564, 0.3564, 1.0, 0.3564, 0.3564, 0.3564, 1.0, 0.3564, 0.3564, 0.3564, 1.0, 0.3564, 0.3564, 0.3564, 1.0, 0.3564, 0.3564, 0.3564, 1.0, 0.3564, 0.3564, 0.3564, 1.0, 0.3564, 0.3564, 0.3564, 1.0, 0.3564, 0.3564, 0.3564, 1.0, 0.3564, 0.3564, 0.3564, 1.0, 0.3564, 0.3564, 0.3564, 1.0, 0.3564, 0.3564, 0.3564, 1.0, 0.3564, 0.3564, 0.3564, 1.0, 0.3564, 0.3564, 0.3564, 1.0, 0.3564, 0.3564, 0.3564, 1.0, 0.3564, 0.3564, 0.3564, 1.0, 0.3564, 0.3564, 0.3564, 1.0, 0.3564, 0.3564, 0.3564, 1.0, 0.3564, 0.3564, 0.3564, 1.0, 0.3564, 0.3564, 0.3564, 1.0, 0.3564, 0.3564, 0.3564, 1.0, 0.3564, 0.3564, 0.3564, 1.0, 0.3564, 0.3564, 0.3564, 1.0, 0.3564, 0.3564, 0.3564, 1.0, 0.3564, 0.3564, 0.3564, 1.0, 0.3564, 0.3564, 0.3564, 1.0, 0.3564, 0.3564, 0.3564, 1.0, 0.3564, 0.3564, 0.3564, 1.0, 0.3564, 0.3564, 0.3564, 1.0, 0.3564, 0.3564, 0.3564, 1.0, 0.3564, 0.3564, 0.3564, 1.0, 0.3564, 0.3564, 0.3564, 1.0, 0.3564, 0.3564, 0.3564, 1.0, 0.3564, 0.3564, 0.3564, 1.0, 0.3564, 0.3564, 0.3564, 1.0, 0.3564, 0.3564, 0.3564, 1.0, 0.3564, 0.3564, 0.3564, 1.0, 0.3564, 0.3564, 0.3564, 1.0, 0.3564, 0.3564, 0.3564, 1.0, 0.3564, 0.3564, 0.3564, 1.0, 0.3564, 0.3564, 0.3564, 1.0, 0.3564, 0.3564, 0.3564, 1.0, 0.3564, 0.3564, 0.3564, 1.0, 0.3564, 0.3564, 0.3564, 1.0, 0.3564, 0.3564, 0.3564, 1.0, 0.3564, 0.3564, 0.3564, 1.0, 0.3564, 0.3564, 0.3564, 1.0, 0.3564, 0.3564, 0.3564, 1.0, 0.3564, 0.3564, 0.3564, 1.0, 0.3564, 0.3564, 0.3564, 1.0, 0.3564, 0.3564, 0.3564, 1.0, 0.3564, 0.3564, 0.3564, 1.0, 0.3564, 0.3564, 0.3564, 1.0, 0.3564, 0.3564, 0.3564, 1.0, 0.3564, 0.3564, 0.3564, 1.0, 0.3564, 0.3564, 0.3564, 1.0, 0.3564, 0.3564, 0.3564, 1.0, 0.3564, 0.3564, 0.3564, 1.0, 0.3564, 0.3564, 0.3564, 1.0, 0.3564, 0.3564, 0.3564, 1.0, 0.3564, 0.3564, 0.3564, 1.0, 0.3564, 0.3564, 0.3564, 1.0, 0.3564, 0.3564, 0.3564, 1.0, 0.3564, 0.3564, 0.3564, 1.0, 0.3564, 0.3564, 0.3564, 1.0, 0.3564, 0.3564, 0.3564, 1.0, 0.3564, 0.3564, 0.3564, 1.0, 0.3564, 0.3564, 0.3564, 1.0, 0.3564, 0.3564, 0.3564, 1.0, 0.3564, 0.3564, 0.3564, 1.0, 0.3564, 0.3564, 0.3564, 1.0, 0.3564, 0.3564, 0.3564, 1.0, 0.3564, 0.3564, 0.3564, 1.0, 0.3564, 0.3564, 0.3564, 1.0, 0.3564, 0.3564, 0.3564, 1.0, 0.3564, 0.3564, 0.3564, 1.0, 0.3564, 0.3564, 0.3564, 1.0, 0.3564, 0.3564, 0.3564, 1.0, 0.3564, 0.3564, 0.3564, 1.0, 0.3564, 0.3564, 0.3564, 1.0, 0.3564, 0.3564, 0.3564, 1.0, 0.3564, 0.3564, 0.3564, 1.0, 0.3564, 0.3564, 0.3564, 1.0, 0.3564, 0.3564, 0.3564, 1.0, 0.3564, 0.3564, 0.3564, 1.0, 0.3564, 0.3564, 0.3564, 1.0, 0.3564, 0.3564, 0.3564, 1.0, 0.3564, 0.3564, 0.3564, 1.0, 0.3564, 0.3564, 0.3564, 1.0, 0.3564, 0.3564, 0.3564, 1.0, 0.3564, 0.3564, 0.3564, 1.0, 0.3564, 0.3564, 0.3564, 1.0, 0.3564, 0.3564, 0.3564, 1.0, 0.3564, 0.3564, 0.3564, 1.0, 0.3564, 0.3564, 0.3564, 1.0, 0.3564, 0.3564, 0.3564, 1.0, 0.3564, 0.3564, 0.3564, 1.0, 0.3564, 0.3564, 0.3564, 1.0, 0.3564, 0.3564, 0.3564, 1.0, 0.3564, 0.3564, 0.3564, 1.0, 0.3564, 0.3564, 0.3564, 1.0, 0.3564, 0.3564, 0.3564, 1.0, 0.3564, 0.3564, 0.3564, 1.0, 0.3564, 0.3564, 0.3564, 1.0, 0.3564, 0.3564, 0.3564, 1.0, 0.3564, 0.3564, 0.3564, 1.0, 0.3564, 0.3564, 0.3564, 1.0, 0.3564, 0.3564, 0.3564, 1.0, 0.3564, 0.3564, 0.3564, 1.0, 0.3564, 0.3564, 0.3564, 1.0, 0.3564, 0.3564, 0.3564, 1.0, 0.3564, 0.3564, 0.3564, 1.0, 0.3564, 0.3564, 0.3564, 1.0])
me_cube_001.materials.append(mat_heroship)
me_cube_001.use_remesh_preserve_volume = False
me_cube_001.use_remesh_preserve_attributes = False
me_cube_001.use_mirror_vertex_groups = False
me_cube_001.update()
me_cube_005 = bpy.data.meshes.new('Cube.005')
me_cube_005.from_pydata([(-5.556, -17.78, 7.778), (-4.444, -14.44, 10.0), (-6.667, -5.556, 7.778), (-5.556, -5.556, 10.0), (-5.556, 13.33, 7.778), (-4.444, 13.33, 10.0), (-3.333, -5.556, 10.0), (-1.111, -17.78, 7.778), (-1.111, -14.44, 10.0), (-3.789, 13.33, 7.778), (-3.333, 13.33, 10.0), (-3.418, 16.67, 7.778), (-2.963, 15.56, 10.0), (-2.222, -3.333, 14.44), (-2.435, 11.11, 14.44), (-2.064, 13.33, 14.44), (0.0, -5.556, 10.0), (0.0, -17.78, 7.778), (0.0, -14.44, 10.0), (0.0, 16.67, 7.778), (0.0, 15.56, 10.0), (0.0, -3.333, 14.44), (0.0, 11.11, 14.44), (0.0, 13.33, 14.44), (0.0, -2.222, -4.885), (0.0, -40.38, -2.842), (-13.33, -37.78, 0.0), (-14.44, -2.222, 0.0), (5.298e-06, -2.222, 7.778), (-7.285e-06, -37.78, 7.778), (-14.44, -37.78, 3.333), (-15.56, -2.222, 3.333), (0.0, 33.33, -4.968), (-12.22, 33.33, 4.636e-06), (9.934e-06, 33.33, 7.778), (-13.33, 33.33, 3.333), (0.0, 66.67, 9.934e-06), (0.0, 70.0, 3.333), (-8.556, -2.222, -3.683), (-7.944, -40.38, -1.64), (-8.556, -2.222, 7.778), (-7.944, -37.78, 7.778), (-7.333, 33.33, -3.683), (-7.333, 33.33, 7.778), (0.0, 57.78, -2.222), (0.0, 51.14, 7.381), (-8.878, -47.11, 6.66), (-8.878, -47.11, -0.6667), (-13.82, -47.11, 3.333), (-12.71, -47.11, 0.0)], [], [(0, 1, 3, 2), (7, 8, 1, 0), (6, 3, 1, 8), (3, 6, 10, 5), (10, 6, 13, 14), (4, 5, 10, 9), (16, 6, 8, 18), (17, 18, 8, 7), (21, 22, 14, 13), (9, 10, 12, 11), (20, 12, 15, 23), (12, 10, 14, 15), (6, 16, 21, 13), (14, 22, 23, 15), (11, 12, 20, 19), (38, 39, 26, 27), (40, 31, 30, 41), (26, 39, 47, 49), (26, 30, 31, 27), (43, 34, 45), (40, 28, 34, 43), (27, 31, 35, 33), (38, 27, 33, 42), (33, 35, 37, 36), (42, 33, 36, 44), (32, 42, 44), (24, 38, 42, 32), (31, 40, 43, 35), (35, 43, 45, 37), (28, 40, 41, 29), (24, 25, 39, 38), (41, 30, 48, 46), (30, 26, 49, 48), (48, 49, 47, 46), (39, 41, 46, 47), (29, 41, 39, 25), (3, 5, 4, 2)])
me_cube_005.polygons.foreach_set('use_smooth', [True] * 37)
_uv = me_cube_005.uv_layers.new(name='UVMap')
_uv.uv.foreach_set('vector', [0.6839, 0.0, 0.8165, 0.1075, 0.7957, 0.3917, 0.6631, 0.3913, 0.6035, 0.0, 0.6035, 0.1269, 0.4246, 0.1269, 0.3649, 0.0, 0.4842, 0.3343, 0.3649, 0.3343, 0.4246, 0.1269, 0.6035, 0.1269, 0.3649, 0.3343, 0.4842, 0.3343, 0.4842, 0.7749, 0.4246, 0.7749, 0.2455, 0.1153, 0.3649, 0.718, 0.1083, 0.665, 0.02103, 0.2041, 0.8165, 0.3185, 0.8509, 0.2444, 0.9092, 0.2369, 0.9092, 0.3065, 0.6631, 0.3343, 0.4842, 0.3343, 0.6035, 0.1269, 0.6631, 0.1269, 0.6631, 0.0, 0.6631, 0.1269, 0.6035, 0.1269, 0.6035, 0.0, 0.6631, 0.4845, 0.6631, 0.8214, 0.5324, 0.8214, 0.5438, 0.4845, 0.3649, 0.1063, 0.2455, 0.1153, 0.2245, 0.04441, 0.3369, 0.0, 1.0, 0.1579, 0.841, 0.1579, 0.8892, 0.0, 1.0, 0.0, 0.2245, 0.04441, 0.2455, 0.1153, 0.02103, 0.2041, 0.0, 0.1332, 0.4842, 0.3343, 0.6631, 0.3343, 0.6631, 0.4845, 0.5438, 0.4845, 0.5324, 0.8214, 0.6631, 0.8214, 0.6631, 0.8733, 0.5523, 0.8733, 0.8165, 0.2369, 0.841, 0.1579, 1.0, 0.1579, 1.0, 0.2369, 0.3935, 0.2362, 0.09063, 0.2278, 0.1388, 0.1949, 0.3879, 0.1767, 0.3775, 0.07505, 0.3849, 0.1484, 0.1376, 0.1767, 0.0963, 0.1384, 0.1388, 0.1949, 0.09063, 0.2278, 0.1117, 0.1842, 0.1122, 0.1842, 0.1388, 0.1949, 0.1376, 0.1767, 0.3849, 0.1484, 0.3879, 0.1767, 0.6722, 0.06171, 0.6808, 5.577e-05, 0.8358, 0.0407, 0.3775, 0.07505, 0.3688, 5.554e-05, 0.6808, 5.577e-05, 0.6722, 0.06171, 0.3879, 0.1767, 0.3849, 0.1484, 0.6676, 0.1205, 0.6718, 0.1488, 0.3935, 0.2362, 0.3879, 0.1767, 0.6718, 0.1488, 0.6842, 0.1967, 0.6718, 0.1488, 0.6676, 0.1205, 0.9999, 0.09452, 0.9738, 0.1287, 0.6842, 0.1967, 0.6718, 0.1488, 0.9738, 0.1287, 0.9022, 0.167, 0.7025, 0.2572, 0.6842, 0.1967, 0.9022, 0.167, 0.3991, 0.3086, 0.3935, 0.2362, 0.6842, 0.1967, 0.7025, 0.2572, 0.3849, 0.1484, 0.3775, 0.07505, 0.6722, 0.06171, 0.6676, 0.1205, 0.6676, 0.1205, 0.6722, 0.06171, 0.8358, 0.0407, 0.9999, 0.09452, 0.3688, 5.554e-05, 0.3775, 0.07505, 0.0963, 0.1384, 5.554e-05, 0.09299, 0.3991, 0.3086, 0.008389, 0.2867, 0.09063, 0.2278, 0.3935, 0.2362, 0.0963, 0.1384, 0.1376, 0.1767, 0.1124, 0.1837, 0.1114, 0.1829, 0.1376, 0.1767, 0.1388, 0.1949, 0.1122, 0.1842, 0.1124, 0.1837, 0.1124, 0.1837, 0.1122, 0.1842, 0.1117, 0.1842, 0.1114, 0.1829, 0.09063, 0.2278, 0.0963, 0.1384, 0.1114, 0.1829, 0.1117, 0.1842, 5.554e-05, 0.09299, 0.0963, 0.1384, 0.09063, 0.2278, 0.008389, 0.2867, 0.7957, 0.3917, 0.8165, 1.0, 0.6839, 0.9996, 0.6631, 0.3913])
_ca = me_cube_005.color_attributes.new('Col', 'BYTE_COLOR', 'CORNER')
_ca.data.foreach_set('color', [0.3564, 0.3564, 0.3564, 1.0, 0.3564, 0.3564, 0.3564, 1.0, 0.3564, 0.3564, 0.3564, 1.0, 0.3564, 0.3564, 0.3564, 1.0, 0.3564, 0.3564, 0.3564, 1.0, 0.3564, 0.3564, 0.3564, 1.0, 0.3564, 0.3564, 0.3564, 1.0, 0.3564, 0.3564, 0.3564, 1.0, 0.3564, 0.3564, 0.3564, 1.0, 0.3564, 0.3564, 0.3564, 1.0, 0.3564, 0.3564, 0.3564, 1.0, 0.3564, 0.3564, 0.3564, 1.0, 0.3564, 0.3564, 0.3564, 1.0, 0.3564, 0.3564, 0.3564, 1.0, 0.3564, 0.3564, 0.3564, 1.0, 0.3564, 0.3564, 0.3564, 1.0, 0.3564, 0.3564, 0.3564, 1.0, 0.3564, 0.3564, 0.3564, 1.0, 0.3564, 0.3564, 0.3564, 1.0, 0.3564, 0.3564, 0.3564, 1.0, 0.3564, 0.3564, 0.3564, 1.0, 0.3564, 0.3564, 0.3564, 1.0, 0.3564, 0.3564, 0.3564, 1.0, 0.3564, 0.3564, 0.3564, 1.0, 0.3564, 0.3564, 0.3564, 1.0, 0.3564, 0.3564, 0.3564, 1.0, 0.3564, 0.3564, 0.3564, 1.0, 0.3564, 0.3564, 0.3564, 1.0, 0.3564, 0.3564, 0.3564, 1.0, 0.3564, 0.3564, 0.3564, 1.0, 0.3564, 0.3564, 0.3564, 1.0, 0.3564, 0.3564, 0.3564, 1.0, 0.3564, 0.3564, 0.3564, 1.0, 0.3564, 0.3564, 0.3564, 1.0, 0.3564, 0.3564, 0.3564, 1.0, 0.3564, 0.3564, 0.3564, 1.0, 0.3564, 0.3564, 0.3564, 1.0, 0.3564, 0.3564, 0.3564, 1.0, 0.3564, 0.3564, 0.3564, 1.0, 0.3564, 0.3564, 0.3564, 1.0, 0.3564, 0.3564, 0.3564, 1.0, 0.3564, 0.3564, 0.3564, 1.0, 0.3564, 0.3564, 0.3564, 1.0, 0.3564, 0.3564, 0.3564, 1.0, 0.3564, 0.3564, 0.3564, 1.0, 0.3564, 0.3564, 0.3564, 1.0, 0.3564, 0.3564, 0.3564, 1.0, 0.3564, 0.3564, 0.3564, 1.0, 0.3564, 0.3564, 0.3564, 1.0, 0.3564, 0.3564, 0.3564, 1.0, 0.3564, 0.3564, 0.3564, 1.0, 0.3564, 0.3564, 0.3564, 1.0, 0.3564, 0.3564, 0.3564, 1.0, 0.3564, 0.3564, 0.3564, 1.0, 0.3564, 0.3564, 0.3564, 1.0, 0.3564, 0.3564, 0.3564, 1.0, 0.3564, 0.3564, 0.3564, 1.0, 0.3564, 0.3564, 0.3564, 1.0, 0.3564, 0.3564, 0.3564, 1.0, 0.3564, 0.3564, 0.3564, 1.0, 1.0, 1.0, 1.0, 1.0, 1.0, 1.0, 1.0, 1.0, 1.0, 1.0, 1.0, 1.0, 1.0, 1.0, 1.0, 1.0, 1.0, 1.0, 1.0, 1.0, 1.0, 1.0, 1.0, 1.0, 1.0, 1.0, 1.0, 1.0, 1.0, 1.0, 1.0, 1.0, 1.0, 1.0, 1.0, 1.0, 1.0, 1.0, 1.0, 1.0, 1.0, 1.0, 1.0, 1.0, 1.0, 1.0, 1.0, 1.0, 1.0, 1.0, 1.0, 1.0, 1.0, 1.0, 1.0, 1.0, 1.0, 1.0, 1.0, 1.0, 1.0, 1.0, 1.0, 1.0, 1.0, 1.0, 1.0, 1.0, 1.0, 1.0, 1.0, 1.0, 1.0, 1.0, 1.0, 1.0, 1.0, 1.0, 1.0, 1.0, 1.0, 1.0, 1.0, 1.0, 1.0, 1.0, 1.0, 1.0, 1.0, 1.0, 1.0, 1.0, 1.0, 1.0, 1.0, 1.0, 1.0, 1.0, 1.0, 1.0, 1.0, 1.0, 1.0, 1.0, 1.0, 1.0, 1.0, 1.0, 1.0, 1.0, 1.0, 1.0, 1.0, 1.0, 1.0, 1.0, 1.0, 1.0, 1.0, 1.0, 1.0, 1.0, 1.0, 1.0, 1.0, 1.0, 1.0, 1.0, 1.0, 1.0, 1.0, 1.0, 1.0, 1.0, 1.0, 1.0, 1.0, 1.0, 1.0, 1.0, 1.0, 1.0, 1.0, 1.0, 1.0, 1.0, 1.0, 1.0, 1.0, 1.0, 1.0, 1.0, 1.0, 1.0, 1.0, 1.0, 1.0, 1.0, 1.0, 1.0, 1.0, 1.0, 1.0, 1.0, 1.0, 1.0, 1.0, 1.0, 1.0, 1.0, 1.0, 1.0, 1.0, 1.0, 1.0, 1.0, 1.0, 1.0, 1.0, 1.0, 1.0, 1.0, 1.0, 1.0, 1.0, 1.0, 1.0, 1.0, 1.0, 1.0, 1.0, 1.0, 1.0, 1.0, 1.0, 1.0, 1.0, 1.0, 1.0, 1.0, 1.0, 1.0, 1.0, 1.0, 1.0, 1.0, 1.0, 1.0, 1.0, 1.0, 1.0, 1.0, 1.0, 1.0, 1.0, 1.0, 1.0, 1.0, 1.0, 1.0, 1.0, 1.0, 1.0, 1.0, 1.0, 1.0, 1.0, 1.0, 1.0, 1.0, 1.0, 1.0, 1.0, 1.0, 1.0, 1.0, 1.0, 1.0, 1.0, 1.0, 1.0, 1.0, 1.0, 1.0, 1.0, 1.0, 1.0, 1.0, 1.0, 1.0, 1.0, 1.0, 1.0, 1.0, 1.0, 1.0, 1.0, 1.0, 1.0, 1.0, 1.0, 1.0, 1.0, 1.0, 1.0, 1.0, 1.0, 1.0, 1.0, 1.0, 1.0, 1.0, 1.0, 1.0, 1.0, 1.0, 1.0, 1.0, 1.0, 1.0, 1.0, 1.0, 1.0, 1.0, 1.0, 1.0, 1.0, 1.0, 1.0, 1.0, 1.0, 1.0, 1.0, 1.0, 1.0, 1.0, 1.0, 1.0, 1.0, 1.0, 1.0, 1.0, 1.0, 1.0, 1.0, 1.0, 1.0, 1.0, 1.0, 1.0, 1.0, 1.0, 1.0, 1.0, 1.0, 1.0, 1.0, 1.0, 1.0, 1.0, 1.0, 1.0, 1.0, 1.0, 1.0, 1.0, 1.0, 1.0, 0.3564, 0.3564, 0.3564, 1.0, 0.3564, 0.3564, 0.3564, 1.0, 0.3564, 0.3564, 0.3564, 1.0, 0.3564, 0.3564, 0.3564, 1.0])
me_cube_005.materials.append(None)
me_cube_005.use_remesh_preserve_volume = False
me_cube_005.use_remesh_preserve_attributes = False
me_cube_005.use_mirror_vertex_groups = False
me_cube_005.update()
me_plane = bpy.data.meshes.new('Plane')
me_plane.from_pydata([(0.0, 0.0, 0.0), (-1.0, 1.0, 0.0), (1.0, 1.0, 0.0)], [], [(0, 2, 1)])
me_plane.use_remesh_preserve_volume = False
me_plane.use_remesh_preserve_attributes = False
me_plane.use_mirror_vertex_groups = False
me_plane.update()

# ---- objects
ob_lightrig = bpy.data.objects.new('LightRig', None)
ob_minigunmount_005 = bpy.data.objects.new('MinigunMount.005', me_turretmount)
ob_minigunmount_004 = bpy.data.objects.new('MinigunMount.004', me_turretmount)
ob_minigunmount_003 = bpy.data.objects.new('MinigunMount.003', me_turretmount)
ob_minigunmount_002 = bpy.data.objects.new('MinigunMount.002', me_turretmount)
ob_minigunmount_001 = bpy.data.objects.new('MinigunMount.001', me_turretmount)
ob_minigunmount = bpy.data.objects.new('MinigunMount', me_turretmount)
ob_hullmain = bpy.data.objects.new('HullMain', me_cube)
ob_tower = bpy.data.objects.new('Tower', me_cube_002)
ob_superstructure = bpy.data.objects.new('Superstructure', me_cube_001)
ob_thruster_004 = bpy.data.objects.new('Thruster.004', None)
ob_heroshipcollisionshape = bpy.data.objects.new('HeroShipCollisionShape', me_cube_005)
ob_graphics = bpy.data.objects.new('Graphics', None)
ob_guns = bpy.data.objects.new('Guns', None)
ob_thrusters = bpy.data.objects.new('Thrusters', None)
ob_thruster_003 = bpy.data.objects.new('Thruster.003', None)
ob_thruster_002 = bpy.data.objects.new('Thruster.002', None)
ob_thruster_001 = bpy.data.objects.new('Thruster.001', None)
ob_thruster = bpy.data.objects.new('Thruster', None)
ob_raingunturret_001 = bpy.data.objects.new('RaingunTurret.001', None)
ob_raingunturret = bpy.data.objects.new('RaingunTurret', None)
ob_minigun_005 = bpy.data.objects.new('Minigun.005', None)
ob_minigun_004 = bpy.data.objects.new('Minigun.004', None)
ob_minigun_003 = bpy.data.objects.new('Minigun.003', None)
ob_minigun_002 = bpy.data.objects.new('Minigun.002', None)
ob_minigun_001 = bpy.data.objects.new('Minigun.001', None)
ob_minigun = bpy.data.objects.new('Minigun', None)
ob_vertcentermesh = bpy.data.objects.new('VertCenterMesh', me_plane)
ob_vertcenter = bpy.data.objects.new('VertCenter', None)

# ---- transforms, parenting, visibility, modifiers, constraints
ob_lightrig.location = (-0.5345, 72.25, -0.3686)
ob_lightrig.show_instancer_for_render = False
ob_lightrig.instance_type = 'COLLECTION'
ob_lightrig.lineart.crease_threshold = 0.0
ob_minigunmount_005.parent = ob_graphics
ob_minigunmount_005.matrix_parent_inverse = Matrix(((1.0, 4.441e-16, -3.353e-23, -5.329e-15), (4.441e-16, -1.0, 1.51e-07, 12.0), (3.353e-23, -1.51e-07, -1.0, 1.812e-06), (0.0, 0.0, 0.0, 1.0)))
ob_minigunmount_005.location = (11.0, -10.0, 4.0)
ob_minigunmount_005.rotation_euler = (0.0, -0.0, -3.142)
ob_minigunmount_005.lineart.crease_threshold = 0.0
_m = ob_minigunmount_005.modifiers.new('Bevel', 'BEVEL')
_m.segments = 2
_m.profile = 1.0
_m.spread = 0.0
ob_minigunmount_004.parent = ob_graphics
ob_minigunmount_004.matrix_parent_inverse = Matrix(((1.0, 4.441e-16, -3.353e-23, -5.329e-15), (4.441e-16, -1.0, 1.51e-07, 12.0), (3.353e-23, -1.51e-07, -1.0, 1.812e-06), (0.0, 0.0, 0.0, 1.0)))
ob_minigunmount_004.location = (9.0, 40.0, 4.0)
ob_minigunmount_004.rotation_euler = (0.0, -0.0, -3.142)
ob_minigunmount_004.lineart.crease_threshold = 0.0
_m = ob_minigunmount_004.modifiers.new('Bevel', 'BEVEL')
_m.segments = 2
_m.profile = 1.0
_m.spread = 0.0
ob_minigunmount_003.parent = ob_graphics
ob_minigunmount_003.matrix_parent_inverse = Matrix(((1.0, 4.441e-16, -3.353e-23, -5.329e-15), (4.441e-16, -1.0, 1.51e-07, 12.0), (3.353e-23, -1.51e-07, -1.0, 1.812e-06), (0.0, 0.0, 0.0, 1.0)))
ob_minigunmount_003.location = (11.0, 15.0, 4.0)
ob_minigunmount_003.rotation_euler = (0.0, -0.0, -3.142)
ob_minigunmount_003.lineart.crease_threshold = 0.0
_m = ob_minigunmount_003.modifiers.new('Bevel', 'BEVEL')
_m.segments = 2
_m.profile = 1.0
_m.spread = 0.0
ob_minigunmount_002.parent = ob_graphics
ob_minigunmount_002.matrix_parent_inverse = Matrix(((1.0, 4.441e-16, -3.353e-23, -5.329e-15), (4.441e-16, -1.0, 1.51e-07, 12.0), (3.353e-23, -1.51e-07, -1.0, 1.812e-06), (0.0, 0.0, 0.0, 1.0)))
ob_minigunmount_002.location = (-9.0, 40.0, 4.0)
ob_minigunmount_002.lineart.crease_threshold = 0.0
_m = ob_minigunmount_002.modifiers.new('Bevel', 'BEVEL')
_m.segments = 2
_m.profile = 1.0
_m.spread = 0.0
ob_minigunmount_001.parent = ob_graphics
ob_minigunmount_001.matrix_parent_inverse = Matrix(((1.0, 4.441e-16, -3.353e-23, -5.329e-15), (4.441e-16, -1.0, 1.51e-07, 12.0), (3.353e-23, -1.51e-07, -1.0, 1.812e-06), (0.0, 0.0, 0.0, 1.0)))
ob_minigunmount_001.location = (-11.0, 15.0, 4.0)
ob_minigunmount_001.lineart.crease_threshold = 0.0
_m = ob_minigunmount_001.modifiers.new('Bevel', 'BEVEL')
_m.segments = 2
_m.profile = 1.0
_m.spread = 0.0
ob_minigunmount.parent = ob_graphics
ob_minigunmount.matrix_parent_inverse = Matrix(((1.0, 4.441e-16, -3.353e-23, -5.329e-15), (4.441e-16, -1.0, 1.51e-07, 12.0), (3.353e-23, -1.51e-07, -1.0, 1.812e-06), (0.0, 0.0, 0.0, 1.0)))
ob_minigunmount.location = (-11.0, -10.0, 4.0)
ob_minigunmount.lineart.crease_threshold = 0.0
_m = ob_minigunmount.modifiers.new('Bevel', 'BEVEL')
_m.segments = 2
_m.profile = 1.0
_m.spread = 0.0
ob_hullmain.parent = ob_graphics
ob_hullmain.matrix_parent_inverse = Matrix(((1.0, 4.441e-16, -3.353e-23, -5.329e-15), (4.441e-16, -1.0, 1.51e-07, 12.0), (3.353e-23, -1.51e-07, -1.0, 1.812e-06), (0.0, 0.0, 0.0, 1.0)))
ob_hullmain.location = (0.0, 0.0, 0.0)
ob_hullmain.lock_rotations_4d = False
ob_hullmain.empty_display_type = 'ARROWS'
ob_hullmain.lineart.crease_threshold = 0.0
_m = ob_hullmain.modifiers.new('Bevel', 'BEVEL')
_m.width = 12.0
_m.width_pct = 12.0
_m.segments = 3
_m.limit_method = 'WEIGHT'
_m.spread = 0.0
_m = ob_hullmain.modifiers.new('Bevel.001', 'BEVEL')
_m.width = 0.2
_m.width_pct = 0.2
_m.segments = 2
_m.profile = 1.0
_m.spread = 0.0
ob_tower.parent = ob_hullmain
ob_tower.location = (0.0, 23.0, 13.0)
ob_tower.scale = (0.5, 0.5, 0.5)
ob_tower.lineart.crease_threshold = 0.0
_m = ob_tower.modifiers.new('Mirror', 'MIRROR')
_m.use_clip = True
ob_superstructure.parent = ob_hullmain
ob_superstructure.location = (0.0, 12.0, 0.0)
ob_superstructure.scale = (0.9, 0.9, 0.9)
ob_superstructure.lineart.crease_threshold = 0.0
_m = ob_superstructure.modifiers.new('Bevel', 'BEVEL')
_m.width = 3.0
_m.width_pct = 3.0
_m.segments = 2
_m.limit_method = 'WEIGHT'
_m.spread = 0.0
_m = ob_superstructure.modifiers.new('Bevel.001', 'BEVEL')
_m.segments = 2
_m.profile = 1.0
_m.spread = 0.0
ob_thruster_004.parent = ob_thrusters
ob_thruster_004.matrix_parent_inverse = Matrix(((1.0, 4.441e-16, -3.353e-23, 0.0), (4.441e-16, -1.0, 1.51e-07, 0.0), (3.353e-23, -1.51e-07, -1.0, 0.0), (0.0, 0.0, 0.0, 1.0)))
ob_thruster_004.location = (-1.654e-23, 56.0, 1.0)
ob_thruster_004.rotation_euler = (-2.793, -7.594e-17, 4.307e-16)
ob_thruster_004.scale = (1.0, 1.0, 1.0)
ob_thruster_004.empty_display_type = 'SINGLE_ARROW'
ob_thruster_004.empty_display_size = 5.0
ob_thruster_004.lineart.crease_threshold = 0.0
ob_heroshipcollisionshape.location = (0.0, 0.0, 0.0)
ob_heroshipcollisionshape.scale = (0.9, 0.9, 0.9)
ob_heroshipcollisionshape.hide_render = True
ob_heroshipcollisionshape.display_type = 'WIRE'
ob_heroshipcollisionshape.lineart.crease_threshold = 0.0
_m = ob_heroshipcollisionshape.modifiers.new('Mirror', 'MIRROR')
ob_graphics.parent = ob_heroshipcollisionshape
ob_graphics.matrix_parent_inverse = Matrix(((1.111, 0.0, 0.0, -0.0), (0.0, 1.111, 0.0, -13.33), (0.0, 0.0, 1.111, -0.0), (0.0, 0.0, 0.0, 1.0)))
ob_graphics.location = (-6.075e-29, 12.0, 0.0)
ob_graphics.rotation_euler = (3.142, 3.353e-23, 4.441e-16)
ob_graphics.empty_display_size = 5.0
ob_graphics.lineart.crease_threshold = 0.0
ob_guns.parent = ob_heroshipcollisionshape
ob_guns.matrix_parent_inverse = Matrix(((1.111, 0.0, 0.0, -0.0), (0.0, 1.111, 0.0, -13.33), (0.0, 0.0, 1.111, -0.0), (0.0, 0.0, 0.0, 1.0)))
ob_guns.location = (0.0, 0.0, 0.0)
ob_guns.rotation_euler = (3.142, 3.353e-23, 4.441e-16)
ob_guns.empty_display_size = 5.0
ob_guns.lineart.crease_threshold = 0.0
ob_thrusters.parent = ob_heroshipcollisionshape
ob_thrusters.matrix_parent_inverse = Matrix(((1.111, 0.0, 0.0, 0.0), (0.0, 1.111, 0.0, 0.0), (0.0, 0.0, 1.111, 0.0), (0.0, 0.0, 0.0, 1.0)))
ob_thrusters.location = (0.0, 0.0, 0.0)
ob_thrusters.rotation_euler = (3.142, 3.353e-23, 4.441e-16)
ob_thrusters.empty_display_size = 5.0
ob_thrusters.lineart.crease_threshold = 0.0
ob_thruster_003.parent = ob_thrusters
ob_thruster_003.matrix_parent_inverse = Matrix(((1.0, 4.441e-16, -3.353e-23, 0.0), (4.441e-16, -1.0, 1.51e-07, 0.0), (3.353e-23, -1.51e-07, -1.0, 0.0), (0.0, 0.0, 0.0, 1.0)))
ob_thruster_003.location = (-9.0, 15.0, -2.0)
ob_thruster_003.rotation_euler = (3.142, 0.2618, 3.592e-08)
ob_thruster_003.scale = (1.0, 1.0, 1.0)
ob_thruster_003.empty_display_type = 'SINGLE_ARROW'
ob_thruster_003.empty_display_size = 5.0
ob_thruster_003.lineart.crease_threshold = 0.0
ob_thruster_002.parent = ob_thrusters
ob_thruster_002.matrix_parent_inverse = Matrix(((1.0, 4.441e-16, -3.353e-23, 0.0), (4.441e-16, -1.0, 1.51e-07, 0.0), (3.353e-23, -1.51e-07, -1.0, 0.0), (0.0, 0.0, 0.0, 1.0)))
ob_thruster_002.location = (9.0, 15.0, -2.0)
ob_thruster_002.rotation_euler = (3.142, -0.2618, -3.645e-08)
ob_thruster_002.scale = (1.0, 1.0, 1.0)
ob_thruster_002.empty_display_type = 'SINGLE_ARROW'
ob_thruster_002.empty_display_size = 5.0
ob_thruster_002.lineart.crease_threshold = 0.0
ob_thruster_001.parent = ob_thrusters
ob_thruster_001.matrix_parent_inverse = Matrix(((1.0, 4.441e-16, -3.353e-23, 0.0), (4.441e-16, -1.0, 1.51e-07, 0.0), (3.353e-23, -1.51e-07, -1.0, 0.0), (0.0, 0.0, 0.0, 1.0)))
ob_thruster_001.location = (9.0, -14.0, -2.0)
ob_thruster_001.rotation_euler = (3.142, -0.2618, -3.645e-08)
ob_thruster_001.scale = (1.0, 1.0, 1.0)
ob_thruster_001.empty_display_type = 'SINGLE_ARROW'
ob_thruster_001.empty_display_size = 5.0
ob_thruster_001.lineart.crease_threshold = 0.0
ob_thruster.parent = ob_thrusters
ob_thruster.matrix_parent_inverse = Matrix(((1.0, 4.441e-16, -3.353e-23, 0.0), (4.441e-16, -1.0, 1.51e-07, 0.0), (3.353e-23, -1.51e-07, -1.0, 0.0), (0.0, 0.0, 0.0, 1.0)))
ob_thruster.location = (-9.0, -14.0, -2.0)
ob_thruster.rotation_euler = (3.142, 0.2618, 3.592e-08)
ob_thruster.scale = (1.0, 1.0, 1.0)
ob_thruster.empty_display_type = 'SINGLE_ARROW'
ob_thruster.empty_display_size = 5.0
ob_thruster.lineart.crease_threshold = 0.0
ob_raingunturret_001.parent = ob_guns
ob_raingunturret_001.matrix_parent_inverse = Matrix(((1.0, 4.441e-16, -3.353e-23, 5.329e-15), (4.441e-16, -1.0, 1.51e-07, -12.0), (3.353e-23, -1.51e-07, -1.0, -1.812e-06), (0.0, 0.0, 0.0, 1.0)))
ob_raingunturret_001.location = (0.0, -26.0, 7.0)
ob_raingunturret_001.rotation_euler = (0.0, -0.0, -1.571)
ob_raingunturret_001.show_instancer_for_render = False
ob_raingunturret_001.instance_type = 'COLLECTION'
ob_raingunturret_001.lineart.crease_threshold = 0.0
ob_raingunturret.parent = ob_guns
ob_raingunturret.matrix_parent_inverse = Matrix(((1.0, 4.441e-16, -3.353e-23, 5.329e-15), (4.441e-16, -1.0, 1.51e-07, -12.0), (3.353e-23, -1.51e-07, -1.0, -1.812e-06), (0.0, 0.0, 0.0, 1.0)))
ob_raingunturret.location = (0.0, 25.0, 7.0)
ob_raingunturret.rotation_euler = (0.0, -0.0, 1.571)
ob_raingunturret.show_instancer_for_render = False
ob_raingunturret.instance_type = 'COLLECTION'
ob_raingunturret.lineart.crease_threshold = 0.0
ob_minigun_005.parent = ob_guns
ob_minigun_005.matrix_parent_inverse = Matrix(((1.0, 4.441e-16, -3.353e-23, 0.0), (4.441e-16, -1.0, 1.51e-07, 0.0), (3.353e-23, -1.51e-07, -1.0, 0.0), (0.0, 0.0, 0.0, 1.0)))
ob_minigun_005.location = (11.0, -10.0, 5.0)
ob_minigun_005.rotation_euler = (1.542e-36, -3.155e-30, 6.283)
ob_minigun_005.show_instancer_for_render = False
ob_minigun_005.instance_type = 'COLLECTION'
ob_minigun_005.lineart.crease_threshold = 0.0
ob_minigun_004.parent = ob_guns
ob_minigun_004.matrix_parent_inverse = Matrix(((1.0, 4.441e-16, -3.353e-23, 0.0), (4.441e-16, -1.0, 1.51e-07, 0.0), (3.353e-23, -1.51e-07, -1.0, 0.0), (0.0, 0.0, 0.0, 1.0)))
ob_minigun_004.location = (9.0, 40.0, 5.0)
ob_minigun_004.rotation_euler = (1.542e-36, -3.155e-30, 6.283)
ob_minigun_004.show_instancer_for_render = False
ob_minigun_004.instance_type = 'COLLECTION'
ob_minigun_004.lineart.crease_threshold = 0.0
ob_minigun_003.parent = ob_guns
ob_minigun_003.matrix_parent_inverse = Matrix(((1.0, 4.441e-16, -3.353e-23, 0.0), (4.441e-16, -1.0, 1.51e-07, 0.0), (3.353e-23, -1.51e-07, -1.0, 0.0), (0.0, 0.0, 0.0, 1.0)))
ob_minigun_003.location = (11.0, 15.0, 5.0)
ob_minigun_003.rotation_euler = (1.542e-36, -3.155e-30, 6.283)
ob_minigun_003.show_instancer_for_render = False
ob_minigun_003.instance_type = 'COLLECTION'
ob_minigun_003.lineart.crease_threshold = 0.0
ob_minigun_002.parent = ob_guns
ob_minigun_002.matrix_parent_inverse = Matrix(((1.0, 4.441e-16, -3.353e-23, 0.0), (4.441e-16, -1.0, 1.51e-07, 0.0), (3.353e-23, -1.51e-07, -1.0, 0.0), (0.0, 0.0, 0.0, 1.0)))
ob_minigun_002.location = (-9.0, 40.0, 5.0)
ob_minigun_002.rotation_euler = (0.0, 3.155e-30, 3.142)
ob_minigun_002.show_instancer_for_render = False
ob_minigun_002.instance_type = 'COLLECTION'
ob_minigun_002.lineart.crease_threshold = 0.0
ob_minigun_001.parent = ob_guns
ob_minigun_001.matrix_parent_inverse = Matrix(((1.0, 4.441e-16, -3.353e-23, 0.0), (4.441e-16, -1.0, 1.51e-07, 0.0), (3.353e-23, -1.51e-07, -1.0, 0.0), (0.0, 0.0, 0.0, 1.0)))
ob_minigun_001.location = (-11.0, 15.0, 5.0)
ob_minigun_001.rotation_euler = (0.0, 3.155e-30, 3.142)
ob_minigun_001.show_instancer_for_render = False
ob_minigun_001.instance_type = 'COLLECTION'
ob_minigun_001.lineart.crease_threshold = 0.0
ob_minigun.parent = ob_guns
ob_minigun.matrix_parent_inverse = Matrix(((1.0, 4.441e-16, -3.353e-23, 0.0), (4.441e-16, -1.0, 1.51e-07, 0.0), (3.353e-23, -1.51e-07, -1.0, 0.0), (0.0, 0.0, 0.0, 1.0)))
ob_minigun.location = (-11.0, -10.0, 5.0)
ob_minigun.rotation_euler = (0.0, 3.155e-30, 3.142)
ob_minigun.show_instancer_for_render = False
ob_minigun.instance_type = 'COLLECTION'
ob_minigun.lineart.crease_threshold = 0.0
ob_vertcentermesh.parent = ob_heroshipcollisionshape
ob_vertcentermesh.matrix_parent_inverse = Matrix(((1.111, 0.0, 0.0, 0.0), (0.0, 1.111, 0.0, 0.0), (0.0, 0.0, 1.111, 0.0), (0.0, 0.0, 0.0, 1.0)))
ob_vertcentermesh.location = (0.0, 0.0, 0.0)
ob_vertcentermesh.lineart.crease_threshold = 0.0
ob_vertcenter.parent = ob_vertcentermesh
ob_vertcenter.location = (0.0, 0.0, 0.0)
ob_vertcenter.lineart.crease_threshold = 0.0
ob_lightrig.instance_collection = col_lightrig
ob_raingunturret_001.instance_collection = col_railgunturret
ob_raingunturret.instance_collection = col_railgunturret
ob_minigun_005.instance_collection = col_minigun
ob_minigun_004.instance_collection = col_minigun
ob_minigun_003.instance_collection = col_minigun
ob_minigun_002.instance_collection = col_minigun
ob_minigun_001.instance_collection = col_minigun
ob_minigun.instance_collection = col_minigun

# ---- collection membership
col_collection_1.objects.link(ob_lightrig)
col_collection_1.objects.link(ob_minigunmount_005)
col_collection_1.objects.link(ob_minigunmount_004)
col_collection_1.objects.link(ob_minigunmount_003)
col_collection_1.objects.link(ob_minigunmount_002)
col_collection_1.objects.link(ob_minigunmount_001)
col_collection_1.objects.link(ob_minigunmount)
col_collection_1.objects.link(ob_hullmain)
col_collection_1.objects.link(ob_tower)
col_collection_1.objects.link(ob_superstructure)
col_collection_1.objects.link(ob_thruster_004)
col_collection_3.objects.link(ob_heroshipcollisionshape)
col_collection_3.objects.link(ob_graphics)
col_collection_3.objects.link(ob_guns)
col_collection_3.objects.link(ob_thrusters)
col_collection_3.objects.link(ob_thruster_003)
col_collection_3.objects.link(ob_thruster_002)
col_collection_3.objects.link(ob_thruster_001)
col_collection_3.objects.link(ob_thruster)
col_collection_5.objects.link(ob_raingunturret_001)
col_collection_5.objects.link(ob_raingunturret)
col_collection_5.objects.link(ob_minigun_005)
col_collection_5.objects.link(ob_minigun_004)
col_collection_5.objects.link(ob_minigun_003)
col_collection_5.objects.link(ob_minigun_002)
col_collection_5.objects.link(ob_minigun_001)
col_collection_5.objects.link(ob_minigun)
col_collection_11.objects.link(ob_vertcentermesh)
col_collection_11.objects.link(ob_vertcenter)

# ---- scene / render settings (as saved in the file)
scene.frame_start = 1; scene.frame_end = 250; scene.frame_set(1)
scene.render.engine = 'BLENDER_EEVEE_NEXT'
scene.render.resolution_percentage = 50
scene.render.dither_intensity = 0.0
scene.cycles.use_denoising = False
scene.cycles.samples = 128
scene.cycles.sampling_pattern = 'TABULATED_SOBOL'
scene.cycles.use_adaptive_sampling = False
scene.cycles.use_light_tree = False
scene.view_settings.view_transform = 'Standard'
bpy.context.view_layer.update()

# ---- added for rendering (the .blend has no active camera and no usable light): camera, sun + grey world if the file has none
cam_auto = bpy.data.cameras.new('AutoCamera')
cam_auto.lens = 50.0
cam_auto.sensor_width = 36.0
cam_auto.clip_end = 1816.79
ob_auto_camera = bpy.data.objects.new('AutoCamera', cam_auto)
scene.collection.objects.link(ob_auto_camera)
ob_auto_camera.location = (103.521, -113.925, 91.1952)
ob_auto_camera.rotation_euler = (1.09748, -7.21219e-08, 0.694738)
scene.camera = ob_auto_camera
light_auto_sun = bpy.data.lights.new('AutoSun', 'SUN')
light_auto_sun.energy = 3.0
light_auto_sun.angle = 0.0523599
ob_auto_sun = bpy.data.objects.new('AutoSun', light_auto_sun)
scene.collection.objects.link(ob_auto_sun)
ob_auto_sun.rotation_euler = (0.872665, 0.174533, 0.523599)
if scene.world is None:
    world_auto = bpy.data.worlds.new('AutoWorld')
    world_auto.color = (0.3, 0.3, 0.3)
    scene.world = world_auto
bpy.context.view_layer.update()
